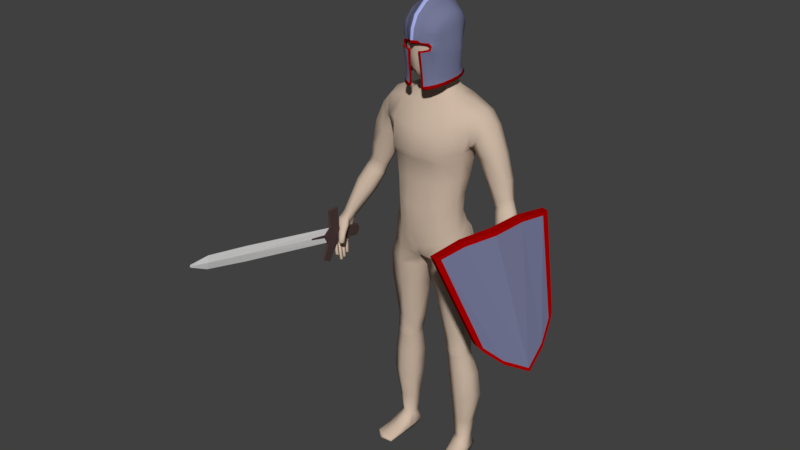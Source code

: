 # Source: Equipment.blend  (saved by Blender 2.78.0; exported with 4.5.12 LTS)
import bpy
from mathutils import Matrix  # noqa: F401  (used for matrix-valued properties, if any)

bpy.ops.wm.read_factory_settings(use_empty=True)
scene = bpy.context.scene
scene.name = 'Scene'

# ---- collections
col_collection_1 = bpy.data.collections.new('Collection 1'); scene.collection.children.link(col_collection_1)

# ---- materials (node trees are filled in below, after node groups)
mat_metal = bpy.data.materials.new('Metal')
mat_metal.alpha_threshold = 0.0
mat_metal.use_transparent_shadow = False
mat_metal.diffuse_color = (0.1766, 0.1871, 0.3108, 1.0)
mat_metal.roughness = 0.5
mat_metal.specular_intensity = 0.6667
mat_trim = bpy.data.materials.new('Trim')
mat_trim.alpha_threshold = 0.0
mat_trim.use_transparent_shadow = False
mat_trim.diffuse_color = (0.3757, 0.0, 0.0, 1.0)
mat_trim.roughness = 0.5
mat_trim.specular_intensity = 0.0
mat_wood = bpy.data.materials.new('Wood')
mat_wood.alpha_threshold = 0.0
mat_wood.use_transparent_shadow = False
mat_wood.diffuse_color = (0.09084, 0.0482, 0.03171, 1.0)
mat_wood.roughness = 0.5
mat_wood.specular_intensity = 0.0
mat_trim_white = bpy.data.materials.new('Trim white')
mat_trim_white.alpha_threshold = 0.0
mat_trim_white.use_transparent_shadow = False
mat_trim_white.diffuse_color = (0.3771, 0.4195, 0.8, 1.0)
mat_trim_white.roughness = 0.5
mat_trim_white.specular_intensity = 0.0
mat_metal_2 = bpy.data.materials.new('Metal 2')
mat_metal_2.alpha_threshold = 0.0
mat_metal_2.use_transparent_shadow = False
mat_metal_2.roughness = 0.5
mat_hilt = bpy.data.materials.new('Hilt')
mat_hilt.alpha_threshold = 0.0
mat_hilt.use_transparent_shadow = False
mat_hilt.diffuse_color = (0.07658, 0.0489, 0.04739, 1.0)
mat_hilt.roughness = 0.5
mat_skin = bpy.data.materials.new('Skin')
mat_skin.alpha_threshold = 0.0
mat_skin.use_transparent_shadow = False
mat_skin.diffuse_color = (0.6152, 0.4811, 0.3773, 1.0)
mat_skin.roughness = 0.5
mat_skin.specular_intensity = 0.0

# ---- material node trees

# ---- world
world_world = bpy.data.worlds.new('World'); scene.world = world_world
world_world.color = (0.05088, 0.05088, 0.05088)
world_world.use_sun_shadow = False
world_world.sun_shadow_jitter_overblur = 0.0
world_world.cycles.sampling_method = 'MANUAL'

# ---- meshes
me_cube = bpy.data.meshes.new('Cube')
me_cube.from_pydata([(0.1538, 0.02599, -0.1593), (0.2257, 0.02599, 0.2433), (0.1538, -0.0106, -0.1593), (0.2257, -0.0106, 0.2433), (0.1124, -0.03235, 0.2707), (0.07839, 0.004249, -0.2648), (0.07839, -0.03235, -0.2648), (0.1124, 0.00425, 0.2707), (0.204, -0.01477, 0.2486), (0.1368, 0.02183, -0.1899), (0.1368, -0.01477, -0.1899), (0.204, 0.02183, 0.2486), (0.2233, -0.0106, 0.2299), (0.2233, 0.02599, 0.2299), (0.1113, 0.00425, 0.2529), (0.1113, -0.03235, 0.2529), (0.2017, 0.02183, 0.234), (0.2017, -0.01477, 0.234), (0.1606, -0.0106, -0.1268), (0.1606, 0.02599, -0.1268), (0.07717, 0.004249, -0.2477), (0.07717, -0.03235, -0.2477), (0.1343, 0.02183, -0.1716), (0.1343, -0.01477, -0.1716), (-0.1628, 0.02599, -0.1593), (-0.2347, 0.02599, 0.2433), (-0.1628, -0.0106, -0.1593), (-0.2347, -0.0106, 0.2433), (-0.004511, -0.05409, -0.3255), (-0.004511, -0.05409, 0.2756), (-0.004511, -0.0175, -0.3255), (-0.004511, -0.0175, 0.2756), (-0.1215, -0.03235, 0.2707), (-0.08741, 0.004249, -0.2648), (-0.08741, -0.03235, -0.2648), (-0.1215, 0.00425, 0.2707), (-0.213, -0.01477, 0.2486), (-0.1458, 0.02183, -0.1899), (-0.1458, -0.01477, -0.1899), (-0.213, 0.02183, 0.2486), (-0.2323, -0.0106, 0.2299), (-0.2323, 0.02599, 0.2299), (-0.004511, -0.0175, 0.2557), (-0.004511, -0.05409, 0.2557), (-0.1203, 0.00425, 0.2529), (-0.1203, -0.03235, 0.2529), (-0.2108, 0.02183, 0.234), (-0.2108, -0.01477, 0.234), (-0.1696, -0.0106, -0.1268), (-0.1696, 0.02599, -0.1268), (-0.004511, -0.0175, -0.3087), (-0.004511, -0.05409, -0.3087), (-0.08619, 0.004249, -0.2477), (-0.08619, -0.03235, -0.2477), (-0.1433, 0.02183, -0.1716), (-0.1433, -0.01477, -0.1716), (-0.0417, -0.02277, 0.04955), (0.0417, -0.02277, 0.04955), (-0.0417, -0.004756, 0.04955), (0.0417, -0.004756, 0.04955), (-0.0417, -0.02277, -0.04955), (0.0417, -0.02277, -0.04955), (-0.0417, -0.004756, -0.04955), (0.0417, -0.004756, -0.04955), (-0.0417, 0.02277, -0.01652), (-0.0417, 0.02277, 0.01652), (0.0417, 0.02277, 0.01652), (0.0417, 0.02277, -0.01652), (-0.0417, 0.004756, 0.01652), (-0.0417, 0.004756, -0.01652), (0.0417, 0.004756, -0.01652), (0.0417, 0.004756, 0.01652)], [], [(17, 12, 3, 8), (12, 13, 1, 3), (10, 9, 0, 2), (4, 7, 31, 29), (14, 42, 31, 7), (16, 14, 7, 11), (8, 11, 7, 4), (28, 30, 5, 6), (43, 15, 4, 29), (3, 1, 11, 8), (13, 16, 11, 1), (6, 5, 9, 10), (15, 17, 8, 4), (21, 23, 17, 15), (19, 22, 16, 13), (51, 21, 15, 43), (22, 20, 14, 16), (20, 50, 42, 14), (18, 19, 13, 12), (23, 18, 12, 17), (10, 2, 18, 23), (2, 0, 19, 18), (5, 30, 50, 20), (9, 5, 20, 22), (28, 6, 21, 51), (0, 9, 22, 19), (6, 10, 23, 21), (47, 36, 27, 40), (40, 27, 25, 41), (38, 26, 24, 37), (32, 29, 31, 35), (44, 35, 31, 42), (46, 39, 35, 44), (36, 32, 35, 39), (28, 34, 33, 30), (43, 29, 32, 45), (27, 36, 39, 25), (41, 25, 39, 46), (34, 38, 37, 33), (45, 32, 36, 47), (53, 45, 47, 55), (49, 41, 46, 54), (51, 43, 45, 53), (54, 46, 44, 52), (52, 44, 42, 50), (48, 40, 41, 49), (55, 47, 40, 48), (38, 55, 48, 26), (26, 48, 49, 24), (33, 52, 50, 30), (37, 54, 52, 33), (28, 51, 53, 34), (24, 49, 54, 37), (34, 53, 55, 38), (56, 57, 59, 58), (64, 67, 63, 62), (62, 63, 61, 60), (68, 71, 57, 56), (64, 62, 60, 69), (66, 59, 57, 71), (63, 67, 70, 61), (67, 66, 71, 70), (58, 65, 68, 56), (65, 64, 69, 68), (60, 61, 70, 69), (69, 70, 71, 68), (58, 59, 66, 65), (65, 66, 67, 64)])
me_cube.polygons.foreach_set('material_index', [1, 1, 1, 1, 2, 2, 1, 1, 1, 1, 2, 1, 1, 0, 2, 0, 2, 2, 1, 1, 1, 1, 2, 2, 1, 2, 1, 1, 1, 1, 1, 2, 2, 1, 1, 1, 1, 2, 1, 1, 0, 2, 0, 2, 2, 1, 1, 1, 1, 2, 2, 1, 2, 1, 0, 0, 0, 0, 0, 0, 0, 0, 0, 0, 0, 0, 0, 0])
me_cube.materials.append(mat_metal)
me_cube.materials.append(mat_trim)
me_cube.materials.append(mat_wood)
me_cube.use_remesh_preserve_volume = False
me_cube.use_remesh_preserve_attributes = False
me_cube.use_mirror_vertex_groups = False
me_cube.update()
me_cube_003 = bpy.data.meshes.new('Cube.003')
me_cube_003.from_pydata([(0.07197, 0.06915, 1.815), (0.09145, -0.04271, 1.833), (0.03312, -0.06546, 1.896), (0.03312, 0.05193, 1.895), (0.06803, -0.08895, 1.698), (0.06856, -0.09525, 1.775), (0.09501, -0.03458, 1.704), (0.0976, 0.01835, 1.705), (0.09366, 0.02342, 1.834), (0.07336, 0.0492, 1.702), (0.07512, 0.05794, 1.655), (0.09464, 0.02265, 1.652), (0.09288, -0.03245, 1.644), (0.06962, -0.08619, 1.633), (0.09902, 0.0198, 1.779), (0.03981, -0.1111, 1.625), (0.03867, -0.1172, 1.695), (0.09608, -0.03928, 1.781), (0.07283, 0.05507, 1.764), (0.02881, 0.08155, 1.765), (0.02884, -0.1263, 1.823), (0.03108, 0.08147, 1.658), (0.02941, 0.07228, 1.703), (0.07881, 0.03683, 1.87), (0.07786, -0.05284, 1.869), (0.02927, 0.09969, 1.824), (0.06933, -0.09959, 1.815), (0.07353, 0.06468, 1.841), (0.08647, 0.03972, 1.653), (0.09615, 0.02632, 1.641), (0.08707, -0.04598, 1.853), (0.0829, -0.06518, 1.638), (0.07139, -0.08877, 1.62), (0.03196, 0.08964, 1.649), (0.08698, 0.03808, 1.77), (0.09448, -0.03305, 1.632), (0.08881, 0.02754, 1.855), (0.08225, -0.07334, 1.775), (0.03025, -0.1115, 1.86), (0.08215, -0.005361, 1.884), (0.09714, -0.03712, 1.747), (0.1002, 0.0184, 1.744), (0.09748, 0.0006221, 1.649), (0.1038, -0.004437, 1.784), (0.07324, 0.05017, 1.736), (0.08669, 0.03345, 1.703), (0.08211, -0.06724, 1.7), (0.1018, -0.002275, 1.706), (0.07378, 0.05188, 1.671), (0.09462, 0.01973, 1.671), (0.09261, -0.03268, 1.665), (0.03873, -0.1113, 1.649), (0.06825, -0.0932, 1.742), (0.03914, -0.1259, 1.757), (0.02493, -0.1151, 1.622), (0.024, -0.1235, 1.694), (0.02398, -0.1253, 1.778), (0.05859, -0.1111, 1.771), (0.06834, -0.08559, 1.655), (0.0414, -0.1136, 1.612), (0.0547, -0.1043, 1.629), (0.05335, -0.1084, 1.697), (0.08411, 0.04714, 1.821), (0.08069, -0.0777, 1.819), (0.09724, -0.005409, 1.842), (0.0975, 0.02083, 1.794), (0.09477, -0.04025, 1.796), (0.07257, 0.05875, 1.778), (0.06875, -0.09607, 1.784), (0.03036, 0.09169, 1.858), (0.0769, 0.0657, 1.646), (0.07168, -0.08959, 1.84), (0.03492, -0.005237, 1.914), (0.02886, 0.0741, 1.736), (0.03022, 0.07508, 1.674), (0.02893, 0.08667, 1.78), (0.04818, 0.07264, 1.763), (0.05131, 0.07518, 1.657), (0.04898, 0.06521, 1.702), (0.05445, 0.04782, 1.885), (0.05427, -0.06155, 1.886), (0.04856, 0.09029, 1.818), (0.04754, -0.1169, 1.819), (0.08474, -0.0671, 1.626), (0.0799, -0.07311, 1.837), (0.08821, 0.04573, 1.643), (0.08237, 0.04756, 1.839), (0.0, 0.09517, 1.65), (0.08774, 0.03448, 1.739), (0.09886, 0.001914, 1.637), (0.09207, -0.005605, 1.865), (0.08267, -0.07076, 1.744), (0.1051, -0.003618, 1.748), (0.08566, 0.03515, 1.671), (0.08179, -0.06473, 1.66), (0.09787, -0.000748, 1.669), (0.02388, -0.116, 1.647), (0.02987, -0.1158, 1.612), (0.05604, -0.1195, 1.762), (0.01875, -0.1294, 1.753), (0.0, -0.1445, 1.779), (0.04604, -0.1157, 1.776), (0.05355, -0.1039, 1.652), (0.05632, -0.107, 1.616), (0.08616, 0.04057, 1.784), (0.0818, -0.07448, 1.787), (0.1019, -0.004713, 1.801), (0.05015, 0.08405, 1.85), (0.0527, 0.08367, 1.648), (0.04967, -0.1045, 1.851), (0.05722, -0.005132, 1.904), (0.04831, 0.06633, 1.735), (0.05004, 0.06845, 1.673), (0.04826, 0.07733, 1.777), (0.02955, -0.06535, 1.906), (0.03087, -0.004119, 1.922), (0.0, -0.07247, 1.921), (0.02726, -0.1118, 1.87), (0.02957, 0.05428, 1.904), (0.02738, 0.09443, 1.868), (0.0, 0.05793, 1.92), (0.02578, 0.08873, 1.77), (0.0, 0.1005, 1.772), (0.02587, 0.0939, 1.785), (0.02586, 0.08116, 1.739), (0.02532, -0.1297, 1.829), (0.0, -0.1453, 1.836), (0.02113, -0.1334, 1.786), (0.02783, 0.08788, 1.658), (0.0, 0.09273, 1.658), (0.02705, 0.08158, 1.676), (0.0276, 0.09015, 1.651), (0.02633, 0.07894, 1.705), (0.0, 0.08802, 1.702), (0.02628, 0.1052, 1.832), (0.0, 0.1163, 1.843), (0.0, 0.09489, 1.653), (0.0, -0.1236, 1.882), (0.0, -0.005805, 1.937), (0.0, 0.1022, 1.883), (0.0, 0.08979, 1.671), (0.0, 0.106, 1.79), (0.0, 0.09153, 1.738), (0.0, -0.1498, 1.788), (0.008769, 0.094, 1.65), (0.006745, -0.1362, 1.779), (0.008277, -0.06879, 1.914), (0.008281, 0.05631, 1.913), (0.007239, 0.09585, 1.772), (0.007114, -0.138, 1.833), (0.007834, 0.091, 1.658), (0.00739, 0.08436, 1.704), (0.007376, 0.1116, 1.839), (0.00834, 0.09274, 1.653), (0.007646, -0.1177, 1.877), (0.00596, -0.1422, 1.787), (0.00768, 0.09866, 1.877), (0.008638, -0.004822, 1.93), (0.00726, 0.08745, 1.739), (0.007587, 0.08634, 1.674), (0.007264, 0.1012, 1.789), (0.03177, -0.1132, 1.623), (0.03075, -0.1206, 1.695), (0.03071, -0.1139, 1.648), (0.02813, -0.1278, 1.754), (0.03517, -0.1148, 1.612), (0.06823, -0.09283, 1.739), (0.09695, -0.0369, 1.743), (0.09997, 0.01839, 1.741), (0.07325, 0.05008, 1.733), (0.0391, -0.1251, 1.751), (0.0289, 0.07394, 1.734), (0.08765, 0.03439, 1.736), (0.08262, -0.07046, 1.74), (0.1049, -0.003502, 1.744), (0.0192, -0.1289, 1.747), (0.05581, -0.1185, 1.756), (0.04837, 0.06623, 1.732), (0.0259, 0.08097, 1.736), (0.0, 0.09122, 1.735), (0.007271, 0.08718, 1.736), (0.02836, -0.1271, 1.749), (0.05955, 0.08216, 1.816), (0.05754, -0.1029, 1.697), (0.0629, -0.1065, 1.773), (0.06031, 0.05906, 1.702), (0.06262, 0.06886, 1.656), (0.05896, -0.09912, 1.63), (0.05954, 0.06563, 1.763), (0.06616, 0.04376, 1.878), (0.06572, -0.05819, 1.879), (0.05794, -0.1098, 1.817), (0.06124, 0.07681, 1.845), (0.06062, -0.1018, 1.617), (0.06931, -0.005174, 1.896), (0.05977, 0.05998, 1.735), (0.06124, 0.06224, 1.672), (0.06078, -0.112, 1.759), (0.05778, -0.09871, 1.653), (0.05952, 0.06994, 1.776), (0.05813, -0.108, 1.778), (0.06424, 0.07721, 1.647), (0.06029, -0.09863, 1.846), (0.05981, 0.0599, 1.732), (0.05915, -0.1112, 1.756), (0.07229, 0.06307, 1.793), (0.09328, -0.04136, 1.812), (0.09578, 0.02199, 1.812), (0.0247, -0.1254, 1.785), (0.02906, 0.09247, 1.797), (0.06898, -0.09722, 1.796), (0.08524, 0.04343, 1.801), (0.08129, -0.07582, 1.801), (0.09982, -0.005025, 1.819), (0.04837, 0.0828, 1.793), (0.04299, -0.1168, 1.784), (0.02175, -0.1328, 1.793), (0.026, 0.09948, 1.804), (0.0, -0.1491, 1.795), (0.0, 0.1118, 1.812), (0.007299, 0.1068, 1.809), (0.00613, -0.1416, 1.794), (0.05072, -0.1093, 1.784), (0.05951, 0.07501, 1.792)], [], [(223, 199, 113, 214), (182, 81, 107, 192), (0, 27, 86, 62), (205, 211, 104, 67), (206, 66, 106, 213), (1, 64, 90, 30), (1, 30, 84, 63), (206, 212, 105, 66), (2, 80, 110, 72), (144, 87, 136, 153), (3, 69, 119, 118), (2, 38, 109, 80), (3, 79, 107, 69), (19, 73, 124, 121), (22, 74, 130, 132), (3, 72, 110, 79), (4, 58, 94, 46), (166, 173, 91, 52), (204, 197, 98, 176), (183, 61, 102, 198), (5, 52, 91, 37), (5, 37, 105, 68), (184, 200, 101, 57), (184, 57, 98, 197), (6, 50, 95, 47), (167, 174, 92, 40), (167, 40, 91, 173), (6, 46, 94, 50), (7, 49, 93, 45), (168, 172, 88, 41), (168, 41, 92, 174), (7, 47, 95, 49), (207, 65, 104, 211), (8, 62, 86, 36), (8, 36, 90, 64), (207, 213, 106, 65), (185, 196, 112, 78), (203, 177, 111, 195), (169, 44, 88, 172), (9, 45, 93, 48), (186, 201, 108, 77), (186, 77, 112, 196), (10, 48, 93, 28), (10, 28, 85, 70), (11, 29, 85, 28), (11, 28, 93, 49), (11, 49, 95, 42), (11, 42, 89, 29), (12, 35, 89, 42), (12, 42, 95, 50), (12, 50, 94, 31), (12, 31, 83, 35), (13, 32, 83, 31), (13, 31, 94, 58), (187, 198, 102, 60), (187, 60, 103, 193), (14, 41, 88, 34), (14, 34, 104, 65), (14, 65, 106, 43), (14, 43, 92, 41), (15, 59, 103, 60), (15, 60, 102, 51), (161, 163, 96, 54), (161, 54, 97, 165), (16, 51, 102, 61), (170, 176, 98, 53), (181, 164, 99, 175), (162, 55, 96, 163), (17, 40, 92, 43), (17, 43, 106, 66), (17, 66, 105, 37), (17, 37, 91, 40), (188, 195, 111, 76), (188, 76, 113, 199), (18, 67, 104, 34), (18, 34, 88, 44), (38, 2, 114, 117), (75, 19, 121, 123), (19, 75, 113, 76), (19, 76, 111, 73), (208, 56, 101, 215), (20, 82, 109, 38), (209, 75, 123, 217), (171, 22, 132, 178), (2, 72, 115, 114), (69, 25, 134, 119), (21, 74, 112, 77), (21, 77, 108, 33), (21, 33, 131, 128), (74, 21, 128, 130), (171, 73, 111, 177), (22, 78, 112, 74), (23, 36, 86, 27), (189, 192, 107, 79), (189, 79, 110, 194), (23, 39, 90, 36), (24, 30, 90, 39), (190, 194, 110, 80), (190, 80, 109, 202), (24, 71, 84, 30), (145, 56, 127, 155), (208, 20, 125, 216), (25, 69, 107, 81), (209, 214, 113, 75), (191, 202, 109, 82), (222, 215, 101, 200), (210, 68, 105, 212), (26, 63, 84, 71), (146, 157, 138, 116), (146, 116, 137, 154), (147, 156, 139, 120), (147, 120, 138, 157), (148, 158, 142, 122), (148, 122, 141, 160), (149, 154, 137, 126), (221, 218, 143, 155), (150, 153, 136, 129), (150, 129, 140, 159), (151, 159, 140, 133), (180, 179, 142, 158), (220, 160, 141, 219), (152, 135, 139, 156), (20, 38, 117, 125), (72, 3, 118, 115), (134, 152, 156, 119), (217, 123, 160, 220), (178, 180, 158, 124), (132, 130, 159, 151), (128, 150, 159, 130), (128, 131, 153, 150), (216, 221, 155, 127), (125, 117, 154, 149), (121, 148, 160, 123), (121, 124, 158, 148), (118, 147, 157, 115), (118, 119, 156, 147), (114, 146, 154, 117), (114, 115, 157, 146), (100, 145, 155, 143), (33, 144, 153, 131), (16, 162, 163, 51), (170, 53, 164, 181), (15, 161, 165, 59), (15, 51, 163, 161), (16, 170, 181, 162), (132, 151, 180, 178), (151, 133, 179, 180), (22, 171, 177, 78), (73, 171, 178, 124), (162, 181, 175, 55), (16, 61, 176, 170), (9, 169, 172, 45), (185, 78, 177, 203), (7, 168, 174, 47), (7, 45, 172, 168), (6, 167, 173, 46), (6, 47, 174, 167), (183, 204, 176, 61), (4, 46, 173, 166), (4, 166, 204, 183), (9, 185, 203, 169), (210, 222, 200, 68), (26, 71, 202, 191), (24, 190, 202, 71), (24, 39, 194, 190), (23, 189, 194, 39), (23, 27, 192, 189), (18, 188, 199, 67), (18, 44, 195, 188), (13, 187, 193, 32), (13, 58, 198, 187), (10, 186, 196, 48), (10, 70, 201, 186), (169, 203, 195, 44), (9, 48, 196, 185), (5, 184, 197, 52), (5, 68, 200, 184), (4, 183, 198, 58), (166, 52, 197, 204), (0, 182, 192, 27), (205, 67, 199, 223), (0, 205, 223, 182), (26, 191, 222, 210), (125, 149, 221, 216), (134, 217, 220, 152), (152, 220, 219, 135), (149, 126, 218, 221), (26, 210, 212, 63), (191, 82, 215, 222), (25, 81, 214, 209), (56, 208, 216, 127), (25, 209, 217, 134), (20, 208, 215, 82), (8, 64, 213, 207), (8, 207, 211, 62), (1, 63, 212, 206), (1, 206, 213, 64), (0, 62, 211, 205), (182, 223, 214, 81)])
me_cube_003.polygons.foreach_set('use_smooth', [True] * 199)
me_cube_003.polygons.foreach_set('material_index', [0, 0, 0, 0, 0, 0, 0, 0, 0, 1, 0, 0, 0, 0, 0, 0, 0, 0, 1, 0, 0, 0, 1, 1, 0, 0, 0, 0, 0, 0, 0, 0, 0, 0, 0, 0, 0, 0, 0, 0, 1, 0, 0, 1, 1, 0, 0, 1, 1, 0, 0, 1, 1, 0, 0, 1, 0, 0, 0, 0, 1, 0, 1, 1, 0, 1, 1, 1, 0, 0, 0, 0, 0, 0, 0, 0, 0, 0, 0, 0, 1, 0, 0, 0, 0, 0, 0, 1, 1, 0, 0, 0, 0, 0, 0, 0, 0, 0, 0, 0, 1, 0, 0, 0, 0, 1, 0, 0, 2, 2, 2, 2, 2, 2, 2, 1, 1, 2, 2, 2, 2, 2, 0, 0, 0, 0, 0, 0, 0, 1, 1, 0, 0, 0, 0, 0, 0, 0, 1, 1, 0, 1, 1, 0, 0, 0, 2, 0, 0, 1, 0, 0, 0, 0, 0, 0, 0, 0, 0, 0, 0, 0, 0, 0, 0, 0, 0, 0, 0, 1, 0, 0, 1, 0, 0, 0, 0, 0, 0, 0, 0, 0, 0, 0, 0, 2, 2, 0, 0, 0, 1, 0, 0, 0, 0, 0, 0, 0, 0])
me_cube_003.materials.append(mat_metal)
me_cube_003.materials.append(mat_trim)
me_cube_003.materials.append(mat_trim_white)
me_cube_003.use_remesh_preserve_volume = False
me_cube_003.use_remesh_preserve_attributes = False
me_cube_003.use_mirror_vertex_groups = False
me_cube_003.update()
me_cube_001 = bpy.data.meshes.new('Cube.001')
me_cube_001.from_pydata([(1.188, 1.555, 0.5371), (1.338, 2.292, 0.5371), (0.352, 2.389, 0.1277), (0.06067, -11.0, 0.04301), (0.0, 2.361, 0.3457), (0.0, -11.04, 0.05451), (0.06067, -11.0, 0.0), (0.0, 2.629, 0.6024), (0.0, 1.328, 0.5371), (0.4462, 2.666, 0.5862), (0.426, 1.856, 0.5371), (1.033, 2.441, 0.5371), (0.8836, 1.704, 0.5371), (0.06214, 1.328, 0.5371), (0.06214, 2.629, 0.6024), (0.0, 0.0, 0.5371), (0.02761, 0.0, 0.5371), (0.0, 2.768, 0.6024), (0.2862, 2.787, 0.5896), (0.05868, 2.768, 0.6024), (1.338, 2.292, 0.0), (1.188, 1.555, 0.0), (0.426, 1.856, 0.0), (0.426, 2.629, 0.0), (0.8836, 1.704, 0.0), (1.033, 2.441, 0.0), (0.06214, 1.328, 0.0), (0.0, 0.0, 0.0), (0.02761, 0.0, 0.0), (0.0, 4.843, 0.6024), (0.3095, 2.8, 0.0), (0.2677, 4.861, 0.5786), (0.352, 2.389, 0.0), (0.302, -9.566, 0.0), (0.0, -9.61, 0.4372), (0.302, -9.566, 0.04301), (0.0, 2.361, 0.0), (0.3533, -6.23, 0.04301), (0.0, -6.274, 0.4372), (0.3533, -6.23, 0.0), (0.0, -11.04, 0.0), (0.0, 3.066, 0.6024), (0.2659, 3.068, 0.584), (0.06825, 3.066, 0.6024), (0.1387, 5.008, 0.5799), (0.2858, 3.07, 0.0), (0.0, 5.039, 0.5832), (0.06825, 4.843, 0.6024), (0.2816, 4.866, 0.0), (0.04712, 5.041, 0.5808), (0.0, 5.058, 0.0), (0.1477, 5.021, 0.0), (0.05003, 5.057, 0.0)], [], [(25, 11, 1, 20), (20, 1, 0, 21), (36, 4, 2, 32), (37, 38, 34, 35), (33, 35, 3, 6), (39, 37, 35, 33), (35, 34, 5, 3), (14, 7, 8, 13), (24, 12, 10, 22), (11, 9, 10, 12), (7, 14, 19, 17), (1, 11, 12, 0), (21, 0, 12, 24), (23, 9, 11, 25), (14, 9, 18, 19), (22, 10, 13, 26), (9, 14, 13, 10), (28, 16, 15, 27), (13, 8, 15, 16), (26, 13, 16, 28), (17, 19, 43, 41), (18, 30, 45, 42), (9, 23, 30, 18), (2, 4, 38, 37), (32, 2, 37, 39), (6, 3, 5, 40), (42, 45, 48, 31), (43, 42, 31, 47), (19, 18, 42, 43), (29, 47, 49, 46), (31, 48, 51, 44), (41, 43, 47, 29), (52, 49, 44, 51), (50, 46, 49, 52), (47, 31, 44, 49)])
me_cube_001.polygons.foreach_set('material_index', [3, 3, 2, 2, 2, 2, 2, 3, 3, 3, 3, 3, 3, 3, 3, 3, 3, 3, 3, 3, 3, 3, 3, 2, 2, 2, 3, 3, 3, 3, 3, 3, 3, 3, 3])
me_cube_001.materials.append(mat_metal)
me_cube_001.materials.append(mat_trim_white)
me_cube_001.materials.append(mat_metal_2)
me_cube_001.materials.append(mat_hilt)
me_cube_001.use_remesh_preserve_volume = False
me_cube_001.use_remesh_preserve_attributes = False
me_cube_001.use_mirror_vertex_groups = False
me_cube_001.update()
me_cylinder = bpy.data.meshes.new('Cylinder')
me_cylinder.from_pydata([(0.3624, -0.08831, 0.9737), (0.3683, -0.05581, 0.9616), (0.373, -0.03922, 0.9583), (0.4049, -0.03042, 0.962), (0.4048, -0.05964, 0.9702), (0.4015, -0.08526, 0.9774), (0.3981, -0.06165, 0.8832), (0.4002, -0.08182, 0.887), (0.4003, -0.1013, 0.8947), (0.4284, -0.1014, 0.8902), (0.4287, -0.08189, 0.8826), (0.4264, -0.06172, 0.8786), (0.4093, -0.0225, 0.9409), (0.3757, -0.03326, 0.9422), (0.4224, -0.04189, 0.8756), (0.3946, -0.04182, 0.8805), (0.4027, -0.1042, 0.9648), (0.3674, -0.1031, 0.9606), (0.423, -0.1169, 0.8997), (0.3954, -0.1168, 0.9043), (0.363, -0.1248, 0.799), (0.3717, -0.1248, 0.7958), (0.3722, -0.1365, 0.7995), (0.3635, -0.1364, 0.8027), (0.3676, -0.1037, 0.8015), (0.3758, -0.1037, 0.7985), (0.3759, -0.1149, 0.8007), (0.3677, -0.1149, 0.8037), (0.3753, -0.07813, 0.8087), (0.383, -0.07816, 0.8059), (0.3841, -0.08831, 0.8076), (0.3765, -0.08827, 0.8104), (0.372, -0.1379, 0.8175), (0.3812, -0.138, 0.8141), (0.3841, -0.1486, 0.8236), (0.3748, -0.1486, 0.827), (0.4078, -0.1188, 0.8555), (0.3954, -0.1188, 0.857), (0.4087, -0.1303, 0.8687), (0.397, -0.1303, 0.8701), (0.4009, -0.1028, 0.8404), (0.3896, -0.1028, 0.8428), (0.4021, -0.1163, 0.8456), (0.3904, -0.1162, 0.8477), (0.4015, -0.08177, 0.8394), (0.3895, -0.08172, 0.8421), (0.4034, -0.0962, 0.8426), (0.3914, -0.09615, 0.845), (0.4051, -0.05822, 0.8442), (0.3942, -0.05818, 0.8459), (0.4069, -0.07112, 0.8458), (0.3957, -0.07107, 0.8476), (0.4156, -0.08594, 0.935), (0.4174, -0.06769, 0.9323), (0.4173, -0.04721, 0.9251), (0.3884, -0.04714, 0.9181), (0.3887, -0.06767, 0.9252), (0.3796, -0.07646, 0.9262), (0.4175, -0.03135, 0.9155), (0.3854, -0.03897, 0.9113), (0.4122, -0.1076, 0.935), (0.3853, -0.102, 0.925), (0.354, -0.09943, 0.9445), (0.3585, -0.1148, 0.9439), (0.3828, -0.1182, 0.9459), (0.3904, -0.12, 0.9302), (0.3681, -0.103, 0.927), (0.3768, -0.1109, 0.9227), (0.3484, -0.1236, 0.9146), (0.3495, -0.1346, 0.9166), (0.3665, -0.1372, 0.9226), (0.3749, -0.1384, 0.9127), (0.3565, -0.1208, 0.9038), (0.3674, -0.1302, 0.9031), (0.3407, -0.1417, 0.8874), (0.3443, -0.1521, 0.889), (0.3563, -0.1515, 0.8906), (0.358, -0.1538, 0.887), (0.3476, -0.1418, 0.881), (0.3555, -0.1454, 0.8798), (0.3697, -0.08527, 0.9948), (0.3579, -0.05512, 0.9811), (0.4013, -0.05341, 0.9883), (0.4142, -0.1018, 0.8913), (0.4142, -0.0823, 0.8837), (0.412, -0.0621, 0.8797), (0.3848, -0.0242, 0.9566), (0.3748, -0.09153, 0.9759), (0.4084, -0.04072, 0.8776), (0.3871, -0.02127, 0.9382), (0.3802, -0.1043, 0.963), (0.4092, -0.118, 0.9024), (0.367, -0.1244, 0.7963), (0.3676, -0.1376, 0.8006), (0.3713, -0.1032, 0.7989), (0.3716, -0.116, 0.8017), (0.3788, -0.07763, 0.8063), (0.38, -0.08938, 0.8085), (0.3762, -0.1377, 0.8146), (0.3793, -0.1498, 0.8251), (0.4029, -0.1314, 0.8698), (0.4015, -0.1177, 0.8557), (0.3963, -0.1174, 0.8471), (0.3952, -0.1017, 0.8411), (0.3975, -0.09731, 0.8443), (0.3954, -0.08066, 0.8402), (0.4014, -0.07224, 0.8471), (0.3995, -0.05712, 0.8445), (0.3989, -0.1059, 0.9294), (0.4032, -0.03015, 0.9117), (0.3704, -0.1174, 0.9457), (0.3842, -0.1154, 0.9254), (0.3577, -0.1368, 0.9203), (0.3721, -0.1342, 0.9072), (0.35, -0.153, 0.8898), (0.3573, -0.1503, 0.8826), (0.3058, 0.06544, 1.168), (0.3367, 0.05165, 1.184), (0.3367, 0.01665, 1.198), (0.3058, -0.004564, 1.195), (0.275, 0.009225, 1.179), (0.275, 0.04423, 1.165), (0.3444, 0.03527, 1.091), (0.3794, 0.02675, 1.102), (0.371, -0.02072, 1.12), (0.3444, -0.03841, 1.116), (0.3062, -0.0316, 1.096), (0.3062, 0.01587, 1.077), (0.3804, -0.0145, 0.9789), (0.3993, -0.0233, 0.9839), (0.3931, -0.07868, 0.994), (0.3544, -0.07809, 0.9882), (0.3603, -0.03413, 0.9764), (0.2749, 0.08468, 1.272), (0.3158, 0.05982, 1.285), (0.3158, 0.01008, 1.285), (0.2749, -0.01479, 1.272), (0.2379, 0.01008, 1.261), (0.2292, 0.05982, 1.26), (0.3266, 0.05275, 1.213), (0.3266, 0.01571, 1.222), (0.2947, -0.005311, 1.217), (0.2628, 0.01071, 1.202), (0.2628, 0.04775, 1.193), (0.2947, 0.06877, 1.198), (0.2788, 0.003043, 1.162), (0.3122, -0.01186, 1.179), (0.3122, 0.06379, 1.15), (0.2788, 0.04087, 1.147), (0.3456, 0.04889, 1.167), (0.3456, 0.01106, 1.182), (0.2405, -0.01756, 1.37), (0.2529, 0.07756, 1.367), (0.2048, -0.002583, 1.353), (0.2697, 0.02615, 1.171), (0.3009, -0.008477, 1.085), (0.2242, 0.03477, 1.258), (0.2579, 0.02872, 1.195), (0.2735, 0.02144, 1.153), (0.3402, 0.03415, 1.197), (0.3829, 0.003017, 1.117), (0.3193, 0.03495, 1.291), (0.33, 0.03423, 1.223), (0.3491, 0.02998, 1.181), (0.1839, -0.01316, 1.4), (0.1745, 0.03132, 1.386), (0.2166, 0.09116, 1.447), (0.2349, -0.01722, 1.477), (0.2407, 0.07463, 1.479), (0.2096, -0.03015, 1.439), (0.1845, 0.0751, 1.407), (0.2474, 0.03405, 1.49), (0.1947, 0.03145, 1.344), (0.2808, -0.007402, 1.39), (0.2862, 0.06334, 1.384), (0.2044, 0.06762, 1.349), (0.292, 0.0351, 1.385), (0.1872, 0.1009, 1.478), (0.1714, 0.08387, 1.423), (0.2, -0.02321, 1.516), (0.2072, 0.0307, 1.537), (0.1863, -0.04459, 1.459), (0.4042, -0.1214, 0.8499), (0.4054, -0.1328, 0.8626), (0.394, -0.1327, 0.8643), (0.3923, -0.1213, 0.8517), (0.3998, -0.1339, 0.8638), (0.3981, -0.1204, 0.8502), (0.3964, -0.1152, 0.8647), (0.412, -0.1153, 0.8626), (0.4116, -0.1276, 0.875), (0.3967, -0.1275, 0.877), (0.4042, -0.1287, 0.8765), (0.4041, -0.1144, 0.863), (0.3977, -0.1052, 0.8355), (0.3988, -0.1185, 0.8406), (0.3875, -0.1184, 0.8427), (0.3867, -0.1052, 0.838), (0.3932, -0.1196, 0.842), (0.3921, -0.1042, 0.8362), (0.3917, -0.0986, 0.8516), (0.4065, -0.09865, 0.8488), (0.4073, -0.1133, 0.8545), (0.3924, -0.1133, 0.857), (0.399, -0.09784, 0.8496), (0.3999, -0.1143, 0.8559), (0.3982, -0.08459, 0.8341), (0.3999, -0.09861, 0.8372), (0.3884, -0.09857, 0.8397), (0.3867, -0.08455, 0.8368), (0.3942, -0.09972, 0.8388), (0.3923, -0.08356, 0.8349), (0.3901, -0.08024, 0.8451), (0.4034, -0.08029, 0.8423), (0.4053, -0.09514, 0.8456), (0.3921, -0.09509, 0.8481), (0.3966, -0.07929, 0.8431), (0.3988, -0.0962, 0.8472), (0.4012, -0.06174, 0.8374), (0.4029, -0.07415, 0.8391), (0.3923, -0.07411, 0.841), (0.3909, -0.0617, 0.8394), (0.3976, -0.07526, 0.8403), (0.3959, -0.06074, 0.8378), (0.3943, -0.05394, 0.8549), (0.4095, -0.05399, 0.8523), (0.412, -0.06868, 0.8543), (0.3963, -0.06863, 0.8568), (0.4018, -0.05287, 0.8531), (0.4042, -0.06961, 0.8556), (0.3995, -0.1041, 0.8886), (0.4082, -0.1202, 0.8972), (0.4122, -0.1043, 0.8856), (0.4251, -0.1042, 0.8846), (0.4207, -0.1191, 0.8947), (0.3957, -0.119, 0.8988), (0.3988, -0.08464, 0.8811), (0.4117, -0.08491, 0.878), (0.4118, -0.1039, 0.8854), (0.4249, -0.0847, 0.8769), (0.4248, -0.1034, 0.8842), (0.399, -0.1033, 0.8883), (0.3967, -0.06494, 0.8764), (0.4093, -0.06515, 0.8732), (0.4115, -0.08476, 0.8772), (0.4223, -0.06501, 0.8721), (0.4245, -0.08423, 0.8761), (0.3988, -0.08417, 0.8801), (0.3945, -0.04471, 0.8744), (0.4069, -0.04362, 0.8717), (0.4101, -0.0639, 0.874), (0.4193, -0.04478, 0.87), (0.4229, -0.06338, 0.8728), (0.3977, -0.06332, 0.8769), (0.4254, -0.0964, 0.9021), (0.4261, -0.07785, 0.8961), (0.4244, -0.05823, 0.8913), (0.3968, -0.05817, 0.8927), (0.3984, -0.07778, 0.8973), (0.3961, -0.09386, 0.903), (0.4216, -0.04006, 0.8867), (0.3942, -0.1116, 0.9095), (0.3936, -0.042, 0.889), (0.4207, -0.1131, 0.9088), (0.4074, -0.1134, 0.9093), (0.408, -0.03892, 0.8871), (0.03453, -0.07963, 1.654), (0.03324, -0.1023, 1.843), (0.04143, 0.05764, 1.714), (0.03837, 0.05802, 1.872), (0.0, 0.06326, 1.713), (0.0, 0.06555, 1.875), (0.06005, 0.074, 1.814), (0.06441, -0.006962, 1.693), (0.05835, -0.02891, 1.879), (0.04746, -0.1083, 1.777), (0.0, -0.09715, 1.64), (0.0, -0.1133, 1.842), (0.0, -0.03569, 1.897), (0.0, -0.1241, 1.771), (0.09307, -0.03002, 1.794), (0.0, 0.08741, 1.81), (0.05171, -0.06836, 1.869), (0.05137, -0.04763, 1.662), (0.0, -0.07034, 1.883), (0.01718, -0.03388, 1.649), (0.07807, -0.06835, 1.786), (0.05956, 0.0282, 1.707), (0.05573, 0.01516, 1.884), (0.0, 0.01613, 1.898), (0.08551, 0.01537, 1.804), (0.0, 0.07417, 1.174), (0.089, 0.05755, 1.194), (0.1331, 0.01404, 1.194), (0.137, -0.03973, 1.18), (0.09813, -0.08669, 1.161), (0.0, -0.1065, 1.132), (0.0, -0.1203, 1.464), (0.0, 0.1205, 1.483), (0.0, -0.1351, 1.372), (0.1075, -0.1127, 1.367), (0.1622, -0.047, 1.383), (0.159, 0.0449, 1.367), (0.1047, 0.1081, 1.35), (0.0, 0.1106, 1.315), (0.1207, -0.09265, 1.465), (0.1649, 0.1074, 1.488), (0.1181, 0.1277, 1.498), (0.0, 0.08316, 1.098), (0.08291, 0.06447, 1.119), (0.1264, 0.01569, 1.119), (0.133, -0.04001, 1.101), (0.0907, -0.08893, 1.075), (0.0, -0.1071, 1.043), (0.0, 0.09303, 1.053), (0.09546, 0.07952, 1.054), (0.1344, 0.03463, 1.066), (0.1477, -0.03963, 1.029), (0.09117, -0.08281, 1.001), (0.0, -0.09316, 0.9711), (0.1169, 0.12, 1.417), (0.0, 0.1184, 1.396), (0.0, 0.08758, 1.563), (0.1056, -0.04982, 1.545), (0.0, -0.06998, 1.543), (0.1699, -0.03799, 1.529), (0.1078, 0.08875, 1.565), (0.0, 0.05962, 1.696), (0.03681, -0.02112, 1.656), (0.05472, 0.03252, 1.684), (0.05594, 0.04555, 1.628), (0.05594, -0.01124, 1.608), (0.0, 0.06383, 1.637), (0.0, -0.02947, 1.603), (0.0762, -0.02562, 1.577), (0.0, -0.03818, 1.578), (0.0762, 0.05183, 1.599), (0.0, 0.07137, 1.602), (0.03829, 0.07166, 1.183), (0.04372, 0.1128, 1.317), (0.05755, 0.1351, 1.492), (0.03081, 0.07981, 1.107), (0.03341, 0.09058, 1.055), (0.05683, 0.1347, 1.402), (0.05366, 0.1067, 1.558), (0.03658, 0.05347, 1.691), (0.03249, 0.05901, 1.633), (0.04122, 0.06681, 1.601), (0.1712, 0.08169, 1.539), (0.1677, -0.05936, 1.46), (0.09937, 0.07453, 1.244), (0.1483, 0.02345, 1.269), (0.1483, -0.03968, 1.269), (0.09937, -0.08919, 1.246), (0.0, -0.1039, 1.24), (0.0, 0.08408, 1.229), (0.04268, 0.08391, 1.229), (0.1103, 0.01313, 1.577), (0.05347, 0.0128, 1.675), (0.0594, 0.0157, 1.619), (0.07966, 0.01422, 1.587), (0.159, 0.09332, 1.423), (0.1744, 0.02673, 1.553), (0.167, 0.03459, 1.389), (0.2023, 0.07962, 1.524), (0.1729, -0.0261, 1.404), (0.05238, -0.1003, 1.145), (0.05016, -0.1247, 1.369), (0.05633, -0.1074, 1.464), (0.04214, -0.1038, 1.054), (0.03555, -0.09312, 0.9777), (0.04927, -0.05889, 1.551), (0.0261, -0.02343, 1.604), (0.03556, -0.03232, 1.578), (0.04637, -0.09703, 1.243), (0.1745, 0.03763, 0.7683), (0.1049, 0.07527, 0.7683), (0.1143, 0.06984, 0.5798), (0.09766, 0.07527, 0.8969), (0.1636, 0.04317, 0.5798), (0.1614, 0.03511, 0.9108), (0.1636, -0.01017, 0.5798), (0.1613, -0.04238, 0.9055), (0.1143, -0.03684, 0.5798), (0.0965, -0.08302, 0.8934), (0.06503, -0.01017, 0.5798), (0.01862, -0.06265, 0.9078), (0.06503, 0.04317, 0.5798), (0.01767, 0.03035, 0.9072), (0.1745, -0.03763, 0.7683), (0.1052, -0.06395, 0.7602), (0.0462, -0.04234, 0.7597), (0.03539, 0.03763, 0.7683), (0.1237, 0.06172, 0.5007), (0.1668, 0.03842, 0.5007), (0.1668, -0.009575, 0.5007), (0.1237, -0.03288, 0.5007), (0.08062, -0.009575, 0.5007), (0.08062, 0.03842, 0.5007), (0.1471, 0.1013, 0.2879), (0.1991, 0.07092, 0.2874), (0.1991, 0.01007, 0.2874), (0.1471, -0.02035, 0.2879), (0.09295, 0.01007, 0.2874), (0.09295, 0.07092, 0.2874), (0.1397, 0.06961, 0.07487), (0.1687, 0.05775, 0.07487), (0.1722, 0.02544, 0.07487), (0.1464, 0.007626, 0.07487), (0.1117, 0.01936, 0.07487), (0.1139, 0.05179, 0.07487), (0.08389, 0.06218, 0.394), (0.08389, 0.003818, 0.394), (0.1378, -0.02536, 0.394), (0.1895, 0.003818, 0.394), (0.1895, 0.06218, 0.394), (0.1378, 0.09135, 0.394), (0.0, -0.05718, 0.9195), (0.0, 0.01891, 0.921), (0.09005, 0.09283, 0.9335), (0.1369, 0.07279, 0.9432), (0.01895, 0.07661, 0.93), (0.0, 0.06696, 0.942), (0.08284, 0.1085, 0.9759), (0.1459, 0.07721, 0.9738), (0.01274, 0.1001, 0.9699), (0.0, 0.08726, 0.9766), (0.08534, 0.09863, 1.024), (0.1286, 0.07753, 1.013), (0.01188, 0.1044, 1.027), (0.0, 0.1027, 1.026), (0.02712, -0.08539, 0.9321), (0.0, -0.08441, 0.9331), (0.09217, -0.0858, 0.9376), (0.1565, -0.03478, 0.9513), (0.156, 0.03401, 0.9647), (0.1408, 0.06681, -0.005826), (0.1676, 0.0553, -0.005826), (0.1706, 0.02651, -0.005826), (0.1456, 0.02056, -0.005826), (0.1147, 0.02061, -0.005826), (0.1169, 0.04953, -0.005826), (0.1036, 0.02427, 0.02349), (0.1542, -0.04185, -0.005826), (0.1775, 0.03133, 0.02351), (0.1716, 0.07768, 0.02498), (0.1054, 0.07097, 0.02497), (0.1365, 0.09131, 0.0249), (0.2, -0.1004, 0.01088), (0.1642, -0.1187, 0.01088), (0.1219, -0.1144, 0.01088), (0.1964, -0.09716, -0.005826), (0.1633, -0.115, -0.005826), (0.1243, -0.1107, -0.005826), (0.1165, -0.1229, 0.001268), (0.1661, -0.1284, 0.001151), (0.2049, -0.1025, 0.001943), (0.1853, -0.0383, -0.005826), (0.1545, -0.04502, 0.02969), (0.1176, -0.04903, 0.02529), (0.1882, -0.04136, 0.02529), (0.1951, -0.03919, 0.009238), (0.1201, -0.04574, -0.005826), (0.1101, -0.04826, 0.00922), (0.1499, -0.01065, -0.005826), (0.1497, -0.01214, 0.0492), (0.1862, -0.003795, 0.01638), (0.1174, -0.01257, -0.005826), (0.178, -0.005898, -0.005826), (0.1139, -0.008279, 0.047), (0.1795, -0.001406, 0.047), (0.1069, -0.01212, 0.01637), (0.1421, 0.08078, 0.1631), (0.1054, 0.05878, 0.1631), (0.1042, 0.01659, 0.1631), (0.1459, -0.001994, 0.1631), (0.1809, 0.02, 0.1631), (0.1789, 0.06213, 0.1631), (0.04978, 0.06704, 1.756), (0.04517, -0.09986, 1.688), (0.0, -0.1116, 1.677), (0.08134, -0.0138, 1.731), (0.0, 0.07865, 1.75), (0.07206, -0.05867, 1.712), (0.07473, 0.02711, 1.744), (0.0, -0.03802, 1.647), (0.05348, 0.06775, 1.845), (0.04643, -0.1119, 1.814), (0.0, -0.1245, 1.805), (0.08513, -0.03027, 1.84), (0.0, 0.08416, 1.845), (0.07345, -0.07257, 1.831), (0.0799, 0.01687, 1.848), (0.05329, 0.06975, 1.785), (0.04697, -0.1057, 1.737), (0.0, -0.1204, 1.727), (0.08898, -0.02186, 1.763), (0.0, 0.08731, 1.781), (0.07645, -0.066, 1.748), (0.08161, 0.0229, 1.774), (0.05428, 0.03692, 1.656), (0.0, 0.05955, 1.666), (0.04568, -0.01453, 1.632), (0.03431, 0.05429, 1.662), (0.05534, 0.01429, 1.649), (0.0, -0.03168, 1.628), (0.02194, -0.02681, 1.629), (0.0, 0.1004, 1.282), (0.1027, 0.09523, 1.309), (0.1573, 0.02925, 1.336), (0.1576, -0.04017, 1.349), (0.1044, -0.09415, 1.333), (0.0, -0.1136, 1.334), (0.04332, 0.1017, 1.283), (0.0487, -0.1045, 1.334), (0.121, -0.03204, 0.5234), (0.1659, -0.007773, 0.5234), (0.07614, -0.007773, 0.5234), (0.121, 0.06366, 0.5234), (0.07614, 0.04077, 0.5234), (0.1659, 0.04077, 0.5234), (0.08152, -0.00388, 0.4713), (0.173, -0.00388, 0.4713), (0.1276, 0.0695, 0.4713), (0.08152, 0.04597, 0.4713), (0.1276, -0.0288, 0.4713), (0.173, 0.04597, 0.4713), (0.0812, -0.005899, 0.4817), (0.1708, -0.005899, 0.4817), (0.1262, 0.06674, 0.4817), (0.0812, 0.04329, 0.4817), (0.1262, -0.03025, 0.4817), (0.1708, 0.04329, 0.4817), (0.02357, 0.0356, 0.8693), (0.02762, -0.06213, 0.867), (0.09936, 0.07641, 0.866), (0.09923, -0.0795, 0.8589), (0.1704, -0.04505, 0.8726), (0.1706, 0.03939, 0.8769), (0.0, 0.04491, 0.9273), (0.01541, 0.05642, 0.9141), (0.09455, 0.08466, 0.9111), (0.1537, 0.05776, 0.9254), (0.0, 0.1035, 1.042), (0.02303, 0.103, 1.044), (0.09249, 0.09479, 1.038), (0.1362, 0.0593, 1.042), (0.1567, 0.05788, 0.9697)], [], [(255, 254, 9, 10), (256, 255, 10, 11), (260, 256, 11, 14), (258, 257, 6, 7), (259, 258, 7, 8), (261, 259, 8, 19), (193, 101, 37, 188), (190, 38, 36, 189), (192, 100, 38, 190), (2, 1, 81, 132), (90, 16, 5, 87), (254, 263, 18, 9), (257, 262, 15, 6), (188, 37, 39, 191), (265, 260, 14, 88), (86, 3, 12, 89), (60, 16, 64, 65), (92, 21, 22, 93), (199, 92, 20, 197), (195, 22, 21, 194), (198, 93, 22, 195), (197, 20, 23, 196), (94, 25, 26, 95), (211, 94, 24, 209), (207, 26, 25, 206), (210, 95, 26, 207), (209, 24, 27, 208), (96, 29, 30, 97), (223, 96, 28, 221), (219, 30, 29, 218), (222, 97, 30, 219), (221, 28, 31, 220), (98, 33, 34, 99), (187, 98, 32, 185), (183, 34, 33, 182), (186, 99, 34, 183), (185, 32, 35, 184), (200, 41, 43, 203), (205, 102, 42, 202), (202, 42, 40, 201), (204, 103, 41, 200), (212, 45, 47, 215), (217, 104, 46, 214), (214, 46, 44, 213), (216, 105, 45, 212), (224, 49, 51, 227), (229, 106, 50, 226), (226, 50, 48, 225), (228, 107, 49, 224), (264, 263, 60, 108), (89, 12, 58, 109), (2, 13, 59, 55), (5, 16, 60, 52), (108, 60, 65, 111), (0, 1, 56, 57), (1, 2, 55, 56), (12, 3, 54, 58), (3, 4, 53, 54), (4, 5, 52, 53), (111, 65, 71, 113), (63, 62, 68, 69), (17, 0, 62, 63), (90, 17, 63, 110), (0, 57, 66, 62), (57, 61, 67, 66), (71, 70, 76, 77), (72, 73, 79, 78), (62, 66, 72, 68), (110, 63, 69, 112), (66, 67, 73, 72), (65, 64, 70, 71), (115, 77, 76, 114), (75, 74, 78, 79), (69, 68, 74, 75), (113, 71, 77, 115), (68, 72, 78, 74), (112, 69, 75, 114), (1, 0, 131, 81), (129, 82, 4, 3), (5, 4, 82, 130), (70, 112, 114, 76), (73, 113, 115, 79), (79, 115, 114, 75), (64, 110, 112, 70), (16, 90, 110, 64), (67, 111, 113, 73), (61, 108, 111, 67), (13, 89, 109, 59), (261, 264, 108, 61), (225, 48, 107, 228), (227, 51, 106, 229), (213, 44, 105, 216), (215, 47, 104, 217), (201, 40, 103, 204), (203, 43, 102, 205), (184, 35, 99, 186), (182, 33, 98, 187), (32, 98, 99, 35), (220, 31, 97, 222), (218, 29, 96, 223), (28, 96, 97, 31), (208, 27, 95, 210), (206, 25, 94, 211), (24, 94, 95, 27), (196, 23, 93, 198), (194, 21, 92, 199), (20, 92, 93, 23), (2, 86, 89, 13), (262, 265, 88, 15), (17, 90, 87, 0), (191, 39, 100, 192), (189, 36, 101, 193), (80, 87, 5, 130), (0, 87, 80, 131), (3, 86, 128, 129), (86, 2, 132, 128), (365, 363, 165, 164), (162, 161, 135, 140), (365, 164, 169, 181), (147, 149, 123, 122), (163, 150, 124, 160), (148, 147, 122, 127), (155, 127, 132, 81), (158, 148, 127, 155), (146, 145, 126, 125), (150, 146, 125, 124), (124, 125, 80, 130), (122, 123, 129, 128), (127, 122, 128, 132), (125, 126, 131, 80), (143, 138, 133, 144), (157, 156, 138, 143), (141, 136, 137, 142), (140, 135, 136, 141), (159, 163, 149, 117), (144, 133, 134, 139), (162, 140, 118, 159), (160, 124, 130, 82), (116, 144, 139, 117), (118, 140, 141, 119), (119, 141, 142, 120), (154, 157, 143, 121), (121, 143, 144, 116), (118, 119, 146, 150), (119, 120, 145, 146), (154, 121, 148, 158), (121, 116, 147, 148), (116, 117, 149, 147), (161, 176, 173, 135), (138, 175, 152, 133), (156, 172, 175, 138), (136, 151, 153, 137), (135, 173, 151, 136), (133, 152, 174, 134), (137, 153, 172, 156), (120, 154, 158, 145), (120, 142, 157, 154), (142, 137, 156, 157), (145, 158, 155, 126), (126, 155, 81, 131), (134, 174, 176, 161), (123, 160, 82, 129), (139, 162, 159, 117), (118, 150, 163, 159), (149, 163, 160, 123), (139, 134, 161, 162), (178, 177, 166, 170), (363, 178, 170, 165), (164, 165, 172, 153), (180, 179, 167, 171), (364, 180, 171, 168), (179, 181, 169, 167), (169, 164, 153, 151), (177, 364, 168, 166), (168, 171, 176, 174), (165, 170, 175, 172), (171, 167, 173, 176), (167, 169, 151, 173), (170, 166, 152, 175), (166, 168, 174, 152), (36, 182, 187, 101), (39, 184, 186, 100), (37, 185, 184, 39), (100, 186, 183, 38), (38, 183, 182, 36), (101, 187, 185, 37), (233, 189, 193, 232), (235, 191, 192, 231), (230, 188, 191, 235), (231, 192, 190, 234), (234, 190, 189, 233), (232, 193, 188, 230), (40, 194, 199, 103), (43, 196, 198, 102), (41, 197, 196, 43), (102, 198, 195, 42), (42, 195, 194, 40), (103, 199, 197, 41), (241, 203, 205, 238), (239, 201, 204, 237), (237, 204, 200, 236), (240, 202, 201, 239), (238, 205, 202, 240), (236, 200, 203, 241), (44, 206, 211, 105), (47, 208, 210, 104), (45, 209, 208, 47), (104, 210, 207, 46), (46, 207, 206, 44), (105, 211, 209, 45), (247, 215, 217, 244), (245, 213, 216, 243), (243, 216, 212, 242), (246, 214, 213, 245), (244, 217, 214, 246), (242, 212, 215, 247), (48, 218, 223, 107), (51, 220, 222, 106), (49, 221, 220, 51), (106, 222, 219, 50), (50, 219, 218, 48), (107, 223, 221, 49), (253, 227, 229, 250), (251, 225, 228, 249), (249, 228, 224, 248), (252, 226, 225, 251), (250, 229, 226, 252), (248, 224, 227, 253), (83, 232, 230, 8), (18, 234, 233, 9), (91, 231, 234, 18), (8, 230, 235, 19), (19, 235, 231, 91), (9, 233, 232, 83), (7, 236, 241, 8), (83, 238, 240, 9), (9, 240, 239, 10), (84, 237, 236, 7), (10, 239, 237, 84), (8, 241, 238, 83), (6, 242, 247, 7), (84, 244, 246, 10), (10, 246, 245, 11), (85, 243, 242, 6), (11, 245, 243, 85), (7, 247, 244, 84), (15, 248, 253, 6), (85, 250, 252, 11), (11, 252, 251, 14), (88, 249, 248, 15), (14, 251, 249, 88), (6, 253, 250, 85), (59, 109, 265, 262), (19, 91, 264, 261), (91, 18, 263, 264), (109, 58, 260, 265), (55, 59, 262, 257), (52, 60, 263, 254), (61, 57, 259, 261), (57, 56, 258, 259), (56, 55, 257, 258), (58, 54, 256, 260), (54, 53, 255, 256), (53, 52, 254, 255), (490, 271, 269, 486), (491, 282, 267, 487), (328, 283, 266, 285), (282, 284, 277, 267), (288, 289, 278, 274), (494, 275, 279, 495), (487, 267, 277, 488), (498, 286, 275, 494), (499, 290, 280, 496), (492, 288, 274, 489), (497, 281, 272, 493), (496, 280, 286, 498), (274, 278, 284, 282), (489, 274, 282, 491), (486, 269, 288, 492), (493, 272, 290, 499), (269, 271, 289, 288), (301, 349, 305, 300), (513, 339, 303, 508), (362, 348, 326, 357), (508, 303, 302, 509), (514, 367, 299, 512), (510, 301, 300, 511), (343, 340, 307, 320), (320, 307, 306, 361), (366, 296, 313, 369), (338, 292, 309, 341), (509, 302, 301, 510), (292, 293, 310, 309), (294, 295, 312, 311), (369, 313, 319, 370), (293, 294, 311, 310), (341, 309, 315, 342), (309, 310, 316, 315), (311, 312, 318, 317), (368, 371, 324, 297), (339, 343, 320, 303), (303, 320, 361, 302), (349, 325, 323, 305), (503, 501, 327, 345), (506, 502, 328, 285), (373, 334, 331, 372), (347, 337, 332, 346), (504, 500, 329, 358), (360, 336, 330, 359), (344, 322, 337, 347), (371, 323, 334, 373), (326, 344, 347, 336), (336, 347, 346, 330), (500, 503, 345, 329), (340, 344, 326, 307), (304, 321, 343, 339), (308, 341, 342, 314), (291, 338, 341, 308), (321, 298, 340, 343), (507, 304, 339, 513), (357, 326, 336, 360), (298, 322, 344, 340), (291, 355, 356, 338), (366, 374, 354, 296), (362, 357, 323, 325), (294, 352, 353, 295), (310, 311, 317, 316), (338, 356, 350, 292), (307, 326, 348, 306), (323, 357, 360, 334), (334, 360, 359, 331), (502, 504, 358, 328), (292, 350, 351, 293), (293, 351, 352, 294), (367, 368, 297, 299), (306, 348, 364, 177), (325, 349, 181, 179), (348, 362, 180, 364), (362, 325, 179, 180), (302, 361, 178, 363), (361, 306, 177, 178), (301, 365, 181, 349), (301, 302, 363, 365), (300, 305, 368, 367), (295, 353, 374, 366), (324, 371, 373, 335), (335, 373, 372, 333), (505, 506, 285, 485), (305, 323, 371, 368), (312, 369, 370, 318), (295, 366, 369, 312), (511, 300, 367, 514), (517, 519, 398, 397), (379, 375, 389, 381), (535, 378, 380, 538), (518, 520, 394, 393), (381, 389, 390, 383), (538, 380, 382, 537), (515, 517, 397, 396), (383, 390, 391, 385), (537, 382, 384, 536), (412, 411, 404, 403), (385, 391, 392, 387), (536, 384, 386, 534), (388, 386, 417, 418), (387, 392, 376, 377), (534, 386, 388, 533), (519, 518, 393, 398), (377, 376, 375, 379), (533, 388, 378, 535), (516, 515, 396, 395), (520, 516, 395, 394), (473, 472, 405, 410), (414, 413, 402, 401), (416, 415, 400, 399), (411, 416, 399, 404), (413, 412, 403, 402), (415, 414, 401, 400), (462, 443, 452, 453), (475, 474, 409, 408), (477, 476, 407, 406), (474, 473, 410, 409), (476, 475, 408, 407), (472, 477, 406, 405), (526, 522, 414, 415), (525, 521, 412, 413), (524, 523, 416, 411), (523, 526, 415, 416), (522, 525, 413, 414), (521, 524, 411, 412), (540, 539, 422, 421), (541, 540, 421, 419), (542, 541, 419, 420), (421, 422, 426, 425), (419, 421, 425, 423), (420, 419, 423, 424), (425, 426, 430, 429), (423, 425, 429, 427), (424, 423, 427, 428), (544, 429, 430, 543), (544, 545, 427, 429), (545, 546, 428, 427), (432, 417, 386, 431), (433, 431, 386, 384), (434, 433, 384, 382), (435, 434, 382, 380), (316, 317, 434, 435), (317, 318, 433, 434), (318, 370, 431, 433), (319, 432, 431, 370), (542, 420, 424, 547), (547, 546, 316, 435), (445, 444, 438, 437), (442, 446, 441, 440), (461, 460, 448, 456), (447, 445, 437, 436), (446, 447, 436, 441), (410, 405, 447, 446), (405, 406, 445, 447), (443, 457, 451, 452), (409, 410, 446, 442), (406, 407, 444, 445), (458, 459, 450, 449), (455, 454, 453, 452), (456, 455, 452, 451), (448, 449, 455, 456), (449, 450, 454, 455), (459, 463, 454, 450), (460, 458, 449, 448), (457, 461, 456, 451), (463, 462, 453, 454), (471, 467, 462, 463), (468, 466, 461, 457), (470, 465, 458, 460), (469, 471, 463, 459), (465, 469, 459, 458), (464, 468, 457, 443), (466, 470, 460, 461), (467, 464, 443, 462), (439, 440, 441, 436), (436, 437, 438, 439), (440, 439, 464, 467), (444, 407, 470, 466), (439, 438, 468, 464), (408, 409, 469, 465), (409, 442, 471, 469), (407, 408, 465, 470), (438, 444, 466, 468), (442, 440, 467, 471), (399, 400, 477, 472), (401, 402, 475, 476), (403, 404, 473, 474), (400, 401, 476, 477), (402, 403, 474, 475), (404, 399, 472, 473), (268, 345, 327, 270), (287, 329, 345, 268), (287, 273, 358, 329), (273, 283, 328, 358), (268, 478, 484, 287), (273, 481, 483, 283), (270, 482, 478, 268), (287, 484, 481, 273), (283, 483, 479, 266), (266, 479, 480, 276), (485, 285, 266, 276), (272, 486, 492, 290), (280, 489, 491, 286), (290, 492, 489, 280), (275, 487, 488, 279), (286, 491, 487, 275), (281, 490, 486, 272), (478, 493, 499, 484), (481, 496, 498, 483), (482, 497, 493, 478), (484, 499, 496, 481), (483, 498, 494, 479), (479, 494, 495, 480), (333, 372, 506, 505), (331, 359, 504, 502), (330, 346, 503, 500), (359, 330, 500, 504), (372, 331, 502, 506), (346, 332, 501, 503), (353, 511, 514, 374), (355, 507, 513, 356), (351, 509, 510, 352), (352, 510, 511, 353), (374, 514, 512, 354), (350, 508, 509, 351), (356, 513, 508, 350), (379, 381, 516, 520), (381, 383, 515, 516), (387, 377, 518, 519), (383, 385, 517, 515), (377, 379, 520, 518), (385, 387, 519, 517), (527, 530, 524, 521), (528, 531, 525, 522), (529, 532, 526, 523), (530, 529, 523, 524), (531, 527, 521, 525), (532, 528, 522, 526), (394, 395, 528, 532), (396, 397, 527, 531), (398, 393, 529, 530), (393, 394, 532, 529), (395, 396, 531, 528), (397, 398, 530, 527), (392, 533, 535, 376), (391, 534, 533, 392), (390, 536, 534, 391), (389, 537, 536, 390), (375, 538, 537, 389), (376, 535, 538, 375), (424, 428, 546, 547), (380, 542, 547, 435), (315, 316, 546, 545), (342, 315, 545, 544), (342, 544, 543, 314), (380, 378, 541, 542), (378, 388, 540, 541), (388, 418, 539, 540)])
me_cylinder.polygons.foreach_set('use_smooth', [True] * 523)
me_cylinder.materials.append(mat_skin)
me_cylinder.use_remesh_preserve_volume = False
me_cylinder.use_remesh_preserve_attributes = False
me_cylinder.use_mirror_x = True
me_cylinder.update()
arm_armature = bpy.data.armatures.new('Armature')  # bones are not reproduced

# ---- objects
ob_armature = bpy.data.objects.new('Armature', arm_armature)
ob_shield = bpy.data.objects.new('Shield', me_cube)
ob_helmet = bpy.data.objects.new('Helmet', me_cube_003)
ob_sword = bpy.data.objects.new('Sword', me_cube_001)
ob_cylinder = bpy.data.objects.new('Cylinder', me_cylinder)

# ---- transforms, parenting, visibility, modifiers, constraints
ob_armature.location = (0.0, 0.0, 0.0)
ob_armature.show_in_front = True
ob_armature.lineart.crease_threshold = 0.0
ob_shield.parent = ob_armature
ob_shield.location = (0.3994, -0.08252, 0.9146)
ob_shield.rotation_euler = (-0.1195, -0.2212, 1.114)
ob_shield.lineart.crease_threshold = 0.0
_vg = ob_shield.vertex_groups.new(name='Hand.L')
_vg.add([0, 1, 2, 3, 4, 5, 6, 7, 8, 9, 10, 11, 12, 13, 14, 15, 16, 17, 18, 19, 20, 21, 22, 23, 24, 25, 26, 27, 28, 29, 30, 31, 32, 33, 34, 35, 36, 37, 38, 39, 40, 41, 42, 43, 44, 45, 46, 47, 48, 49, 50, 51, 52, 53, 54, 55, 56, 57, 58, 59, 60, 61, 62, 63, 64, 65, 66, 67, 68, 69, 70, 71], 1.0, 'REPLACE')
_m = ob_shield.modifiers.new('Armature', 'ARMATURE')
_m.object = ob_armature
ob_helmet.parent = ob_armature
ob_helmet.location = (0.0, 0.0, 0.0)
ob_helmet.lineart.crease_threshold = 0.0
_vg = ob_helmet.vertex_groups.new(name='Head')
_vg.add([0, 1, 2, 3, 4, 5, 6, 7, 8, 9, 10, 11, 12, 13, 14, 15, 16, 17, 18, 19, 20, 21, 22, 23, 24, 25, 26, 27, 28, 29, 30, 31, 32, 33, 34, 35, 36, 37, 38, 39, 40, 41, 42, 43, 44, 45, 46, 47, 48, 49, 50, 51, 52, 53, 54, 55, 56, 57, 58, 59, 60, 61, 62, 63, 64, 65, 66, 67, 68, 69, 70, 71, 72, 73, 74, 75, 76, 77, 78, 79, 80, 81, 82, 83, 84, 85, 86, 87, 88, 89, 90, 91, 92, 93, 94, 95, 96, 97, 98, 99, 100, 101, 102, 103, 104, 105, 106, 107, 108, 109, 110, 111, 112, 113, 114, 115, 116, 117, 118, 119, 120, 121, 122, 123, 124, 125, 126, 127, 128, 129, 130, 131, 132, 133, 134, 135, 136, 137, 138, 139, 140, 141, 142, 143, 144, 145, 146, 147, 148, 149, 150, 151, 152, 153, 154, 155, 156, 157, 158, 159, 160, 161, 162, 163, 164, 165, 166, 167, 168, 169, 170, 171, 172, 173, 174, 175, 176, 177, 178, 179, 180, 181, 182, 183, 184, 185, 186, 187, 188, 189, 190, 191, 192, 193, 194, 195, 196, 197, 198, 199, 200, 201, 202, 203, 204, 205, 206, 207, 208, 209, 210, 211, 212, 213, 214, 215, 216, 217, 218, 219, 220, 221, 222, 223], 1.0, 'REPLACE')
_m = ob_helmet.modifiers.new('Mirror', 'MIRROR')
_m.use_clip = True
_m = ob_helmet.modifiers.new('Solidify', 'SOLIDIFY')
_m.thickness = 0.005
_m.nonmanifold_thickness_mode = 'FIXED'
_m.nonmanifold_merge_threshold = 0.0003
_m = ob_helmet.modifiers.new('Armature', 'ARMATURE')
_m.object = ob_armature
ob_sword.parent = ob_armature
ob_sword.location = (-0.3839, -0.2849, 0.9474)
ob_sword.rotation_euler = (-1.571, 1.348, -1.571)
ob_sword.scale = (0.08593, 0.0554, 0.01196)
ob_sword.lineart.crease_threshold = 0.0
_vg = ob_sword.vertex_groups.new(name='Hand.R')
_vg.add([0, 1, 2, 3, 4, 5, 6, 7, 8, 9, 10, 11, 12, 13, 14, 15, 16, 17, 18, 19, 20, 21, 22, 23, 24, 25, 26, 27, 28, 29, 30, 31, 32, 33, 34, 35, 36, 37, 38, 39, 40, 41, 42, 43, 44, 45, 46, 47, 48, 49, 50, 51, 52], 1.0, 'REPLACE')
_m = ob_sword.modifiers.new('Mirror', 'MIRROR')
_m.use_axis = (True, False, True)
_m.use_clip = True
_m = ob_sword.modifiers.new('Armature', 'ARMATURE')
_m.object = ob_armature
ob_cylinder.parent = ob_armature
ob_cylinder.location = (0.0, 0.0, 0.0)
ob_cylinder.lineart.crease_threshold = 0.0
ob_cylinder.use_mesh_mirror_x = True
_vg = ob_cylinder.vertex_groups.new(name='Hips')
for _i, _w in zip([291, 292, 293, 294, 295, 296, 308, 309, 310, 311, 312, 313, 314, 315, 316, 317, 318, 319, 338, 341, 342, 352, 353, 354, 366, 369, 370, 374, 378, 382, 384, 386, 388, 391, 392, 417, 418, 419, 420, 421, 422, 423, 424, 425, 426, 427, 428, 429, 430, 431, 432, 433, 434, 435, 533, 534, 535, 536, 537, 539, 540, 541, 542, 543, 544, 545, 546, 547], [0.06411, 0.04335, 0.05912, 0.09169, 0.1379, 0.2338, 0.4037, 0.1482, 0.2073, 0.3399, 0.5258, 0.6948, 0.5653, 0.2404, 0.351, 0.1897, 0.3137, 0.753, 0.05049, 0.2471, 0.5086, 0.003245, 0.0335, 0.05055, 0.1795, 0.6679, 0.6832, 0.0382, 0.1093, 0.00792, 0.1497, 0.7237, 0.7629, 0.03502, 0.04489, 0.8099, 0.8999, 0.1804, 0.06733, 0.7176, 0.7652, 0.2332, 0.08353, 0.6711, 0.6962, 0.2538, 0.1656, 0.6153, 0.6268, 0.7269, 0.7789, 0.1978, 0.03337, 0.04694, 0.4039, 0.3794, 0.05465, 0.07486, 0.00396, 0.8325, 0.7402, 0.1449, 0.03366, 0.596, 0.562, 0.2471, 0.2583, 0.06523]): _vg.add([_i], _w, 'REPLACE')
_vg = ob_cylinder.vertex_groups.new(name='Spine')
for _i, _w in zip([291, 292, 293, 294, 295, 296, 297, 299, 300, 301, 302, 303, 304, 305, 308, 309, 310, 311, 312, 313, 314, 315, 316, 317, 318, 319, 320, 321, 338, 339, 341, 342, 343, 350, 351, 352, 353, 354, 355, 356, 363, 365, 366, 367, 368, 369, 370, 374, 423, 424, 425, 426, 427, 428, 429, 430, 435, 507, 508, 509, 510, 511, 512, 513, 514, 543, 544, 545, 546, 547], [0.8175, 0.7748, 0.7049, 0.703, 0.7104, 0.6763, 0.04823, 0.1418, 0.121, 0.07301, 0.06939, 0.1027, 0.152, 0.03227, 0.4588, 0.6738, 0.5974, 0.4496, 0.2665, 0.1912, 0.2343, 0.2044, 0.2536, 0.1316, 0.07838, 0.0602, 0.0314, 0.05137, 0.8257, 0.149, 0.6205, 0.2426, 0.04359, 0.6123, 0.3414, 0.3383, 0.6348, 0.7072, 0.713, 0.7202, 0.03491, 0.03805, 0.7157, 0.1287, 0.03864, 0.1983, 0.05427, 0.7089, 0.05595, 0.03673, 0.05412, 0.05877, 0.1323, 0.1062, 0.1461, 0.1477, 0.02654, 0.2871, 0.2068, 0.1266, 0.1252, 0.1976, 0.2355, 0.2775, 0.219, 0.191, 0.1944, 0.1683, 0.1799, 0.03164]): _vg.add([_i], _w, 'REPLACE')
_vg = ob_cylinder.vertex_groups.new(name='Chest')
for _i, _w in zip([164, 165, 167, 169, 170, 178, 179, 181, 285, 291, 292, 293, 294, 295, 296, 297, 298, 299, 300, 301, 302, 303, 304, 305, 306, 307, 309, 310, 311, 320, 321, 322, 323, 324, 325, 328, 330, 331, 332, 333, 334, 335, 336, 337, 338, 339, 340, 341, 343, 344, 346, 347, 349, 350, 351, 352, 353, 354, 355, 356, 357, 359, 360, 361, 363, 365, 366, 367, 368, 371, 372, 373, 374, 485, 500, 501, 502, 503, 504, 505, 506, 507, 508, 509, 510, 511, 512, 513, 514], [0.1446, 0.1332, 0.02762, 0.07709, 0.04672, 0.09283, 0.04833, 0.1464, 0.05022, 0.08241, 0.1218, 0.161, 0.1281, 0.08057, 0.04067, 0.7816, 0.5987, 0.7488, 0.6891, 0.468, 0.3937, 0.5927, 0.7623, 0.5524, 0.03924, 0.1023, 0.03593, 0.04783, 0.03182, 0.3257, 0.7506, 0.573, 0.249, 0.7197, 0.09541, 0.04112, 0.05514, 0.3039, 0.1678, 0.2772, 0.2418, 0.5742, 0.03215, 0.5175, 0.08602, 0.745, 0.2814, 0.02585, 0.6278, 0.1532, 0.08162, 0.1402, 0.246, 0.2951, 0.5006, 0.5186, 0.2589, 0.2033, 0.2352, 0.2269, 0.03478, 0.1076, 0.06371, 0.1434, 0.2031, 0.2505, 0.05223, 0.7489, 0.7453, 0.6183, 0.237, 0.5393, 0.204, 0.06048, 0.02839, 0.0597, 0.1123, 0.03427, 0.03995, 0.1254, 0.1051, 0.6523, 0.6144, 0.5403, 0.562, 0.6521, 0.6732, 0.6529, 0.6819]): _vg.add([_i], _w, 'REPLACE')
_vg = ob_cylinder.vertex_groups.new(name='Neck')
for _i, _w in zip([266, 268, 270, 273, 276, 281, 283, 285, 287, 297, 322, 323, 324, 327, 328, 329, 330, 331, 332, 333, 334, 335, 336, 337, 344, 345, 346, 347, 358, 359, 360, 371, 372, 373, 478, 479, 480, 481, 482, 483, 484, 485, 493, 495, 497, 500, 501, 502, 503, 504, 505, 506], [0.09656, 0.1157, 0.1594, 0.09703, 0.09434, 0.008863, 0.115, 0.2426, 0.1036, 0.002512, 0.08005, 0.01789, 0.09032, 0.2571, 0.2164, 0.2236, 0.5447, 0.343, 0.6136, 0.5026, 0.09613, 0.2418, 0.07926, 0.1998, 0.01837, 0.2333, 0.6225, 0.1744, 0.2252, 0.5021, 0.09597, 0.07586, 0.5415, 0.2078, 0.04445, 0.04899, 0.05682, 0.02608, 0.07655, 0.0322, 0.03412, 0.2645, 0.006277, 0.00551, 0.03991, 0.5872, 0.5993, 0.5274, 0.6235, 0.555, 0.4969, 0.5497]): _vg.add([_i], _w, 'REPLACE')
_vg = ob_cylinder.vertex_groups.new(name='Head')
for _i, _w in zip([266, 267, 268, 269, 270, 271, 272, 273, 274, 275, 276, 277, 278, 279, 280, 281, 282, 283, 284, 285, 286, 287, 288, 289, 290, 327, 328, 329, 330, 331, 332, 333, 334, 335, 337, 345, 346, 347, 358, 359, 372, 373, 478, 479, 480, 481, 482, 483, 484, 485, 486, 487, 488, 489, 490, 491, 492, 493, 494, 495, 496, 497, 498, 499, 500, 501, 502, 503, 504, 505, 506], [0.8723, 0.9955, 0.8633, 0.9901, 0.8123, 0.9876, 0.979, 0.8779, 0.9974, 0.9855, 0.8749, 0.9949, 0.9995, 0.9815, 0.9874, 0.9652, 0.9977, 0.8469, 0.9991, 0.6796, 0.9875, 0.8747, 0.9953, 0.996, 0.9854, 0.6974, 0.7088, 0.7299, 0.09898, 0.09783, 0.1161, 0.1412, 0.004693, 0.06427, 0.02336, 0.7259, 0.09924, 0.00761, 0.7223, 0.1084, 0.1146, 0.04933, 0.944, 0.9347, 0.9248, 0.9525, 0.9097, 0.9466, 0.9491, 0.6475, 0.9863, 0.9923, 0.9894, 0.9944, 0.9784, 0.9945, 0.9924, 0.9666, 0.9711, 0.9634, 0.9762, 0.9469, 0.9742, 0.9734, 0.2864, 0.295, 0.2616, 0.2727, 0.3066, 0.3317, 0.291]): _vg.add([_i], _w, 'REPLACE')
_vg = ob_cylinder.vertex_groups.new(name='Arm upper.L')
for _i, _w in zip([117, 118, 119, 133, 134, 135, 136, 137, 138, 139, 140, 141, 142, 143, 144, 151, 152, 153, 156, 157, 159, 161, 162, 164, 165, 166, 167, 168, 169, 170, 171, 172, 173, 174, 175, 176, 177, 178, 179, 180, 181, 297, 299, 300, 301, 302, 303, 305, 306, 307, 320, 321, 323, 325, 339, 340, 343, 348, 349, 350, 351, 352, 353, 361, 362, 363, 364, 365, 367, 368, 508, 509, 510, 511, 512, 514], [0.001635, 0.01465, 0.006723, 0.9307, 0.9133, 0.8994, 0.9019, 0.9309, 0.9424, 0.08607, 0.1109, 0.1106, 0.08152, 0.06512, 0.06947, 0.9592, 0.9849, 0.9444, 0.9381, 0.06767, 0.02121, 0.921, 0.1308, 0.6886, 0.7312, 0.8714, 0.7905, 0.866, 0.7362, 0.8432, 0.8608, 0.9639, 0.9697, 0.9819, 0.9769, 0.9807, 0.246, 0.6161, 0.2163, 0.1416, 0.3644, 0.008949, 0.009942, 0.081, 0.2818, 0.3855, 0.1158, 0.1051, 0.1228, 0.05415, 0.165, 0.01355, 0.02644, 0.1067, 0.02015, 0.007504, 0.0644, 0.03042, 0.2321, 0.009528, 0.08188, 0.06373, 0.002736, 0.4083, 0.02884, 0.5982, 0.142, 0.4848, 0.03004, 0.03736, 0.07733, 0.2224, 0.1891, 0.06793, 0.002149, 0.01831]): _vg.add([_i], _w, 'REPLACE')
_vg = ob_cylinder.vertex_groups.new(name='Arm lower.L')
for _i, _w in zip([0, 1, 2, 3, 4, 5, 12, 13, 16, 17, 52, 53, 54, 55, 58, 59, 62, 80, 81, 82, 86, 87, 89, 90, 109, 116, 117, 118, 119, 120, 121, 122, 123, 124, 125, 126, 127, 128, 129, 130, 131, 132, 133, 134, 135, 136, 137, 138, 139, 140, 141, 142, 143, 144, 145, 146, 147, 148, 149, 150, 154, 155, 156, 157, 158, 159, 160, 161, 162, 163], [0.2599, 0.8145, 0.7995, 0.7935, 0.8811, 0.7137, 0.3434, 0.4782, 0.2264, 0.04426, 0.06022, 0.07283, 0.09716, 0.1023, 0.09103, 0.1111, 0.009028, 0.9007, 0.953, 0.9766, 0.7744, 0.2205, 0.3756, 0.05244, 0.09361, 0.981, 0.9741, 0.9676, 0.9715, 0.9834, 0.9843, 0.9981, 0.9978, 0.9977, 0.9975, 0.9976, 0.9983, 0.9668, 0.9683, 0.9426, 0.888, 0.9666, 0.06851, 0.08574, 0.09895, 0.09577, 0.06693, 0.05612, 0.9138, 0.8889, 0.8892, 0.9183, 0.9348, 0.9305, 0.9966, 0.9941, 0.9925, 0.9952, 0.9906, 0.9892, 0.9845, 0.9984, 0.05998, 0.9322, 0.996, 0.9643, 0.9985, 0.07766, 0.869, 0.9878]): _vg.add([_i], _w, 'REPLACE')
_vg = ob_cylinder.vertex_groups.new(name='Hand.L')
for _i, _w in zip([0, 1, 2, 3, 4, 5, 6, 7, 8, 9, 10, 11, 12, 13, 15, 16, 19, 52, 53, 54, 55, 56, 57, 58, 59, 60, 61, 64, 65, 66, 67, 84, 86, 88, 89, 108, 109, 111, 128, 230, 235, 236, 237, 239, 241, 242, 244, 246, 247, 248, 253, 254, 255, 256, 257, 258, 259, 260, 261, 262, 263, 264, 265], [0.001393, 0.1016, 0.1609, 0.1732, 0.08415, 0.05945, 0.09094, 0.538, 0.1349, 0.0178, 0.1395, 0.0167, 0.5651, 0.443, 0.07631, 0.1354, 0.0629, 0.7947, 0.8604, 0.7519, 0.7137, 0.9681, 0.8502, 0.655, 0.6246, 0.5645, 0.2831, 0.03004, 0.1005, 0.05715, 0.03666, 0.3105, 0.1921, 0.01061, 0.5402, 0.4108, 0.6355, 0.07958, 0.003446, 0.01566, 0.005306, 0.1217, 0.06932, 0.0558, 0.03369, 0.01883, 0.04804, 0.05263, 0.1075, 0.02013, 0.01369, 0.1274, 0.6445, 0.1315, 0.2377, 0.9102, 0.6978, 0.07115, 0.1458, 0.1661, 0.009771, 0.03508, 0.09283]): _vg.add([_i], _w, 'REPLACE')
_vg = ob_cylinder.vertex_groups.new(name='Thumb01.L')
for _i, _w in zip([0, 1, 2, 4, 5, 16, 17, 19, 52, 57, 60, 61, 62, 63, 64, 65, 66, 67, 68, 70, 71, 72, 73, 80, 81, 87, 90, 108, 110, 111, 112, 113, 130, 131, 259, 261], [0.7142, 0.08047, 0.001122, 0.003723, 0.2199, 0.5933, 0.9396, 0.01615, 0.05168, 0.114, 0.2223, 0.5168, 0.9479, 0.9485, 0.894, 0.7368, 0.8911, 0.8059, 0.04327, 0.07858, 0.07095, 0.01765, 0.01086, 0.09552, 0.01425, 0.7674, 0.9224, 0.3233, 0.9627, 0.7502, 0.01724, 0.05444, 0.0438, 0.1052, 0.04159, 0.08497]): _vg.add([_i], _w, 'REPLACE')
_vg = ob_cylinder.vertex_groups.new(name='Thumb02.L')
for _i, _w in zip([61, 63, 64, 65, 66, 67, 68, 69, 70, 71, 72, 73, 74, 75, 76, 77, 78, 79, 108, 110, 111, 112, 113, 114, 115], [0.05147, 0.04144, 0.00366, 0.1055, 0.04261, 0.1141, 0.9521, 0.9926, 0.9124, 0.9185, 0.9634, 0.9656, 0.9987, 1.001, 0.9933, 0.9966, 0.9995, 0.9987, 0.02357, 0.01092, 0.1225, 0.966, 0.9383, 0.9999, 0.9985]): _vg.add([_i], _w, 'REPLACE')
_vg = ob_cylinder.vertex_groups.new(name='Index01.L')
for _i, _w in zip([8, 9, 16, 18, 19, 36, 37, 38, 39, 52, 60, 61, 65, 67, 83, 91, 100, 101, 108, 111, 182, 183, 184, 185, 186, 187, 188, 189, 190, 191, 192, 193, 230, 231, 232, 233, 234, 235, 238, 240, 241, 254, 259, 261, 263, 264], [0.585, 0.2645, 0.01941, 0.9146, 0.8724, 0.3077, 0.3699, 0.7402, 0.7876, 0.02724, 0.1619, 0.1322, 0.0421, 0.01671, 0.3734, 0.972, 0.7799, 0.2833, 0.2092, 0.03214, 0.0653, 0.1192, 0.09209, 0.133, 0.09141, 0.07792, 0.9072, 0.846, 0.9548, 0.9613, 0.966, 0.8797, 0.8793, 0.9849, 0.8438, 0.7269, 0.9518, 0.9337, 0.07328, 0.09416, 0.141, 0.1527, 0.1774, 0.7308, 0.9047, 0.9185]): _vg.add([_i], _w, 'REPLACE')
_vg = ob_cylinder.vertex_groups.new(name='Index02.L')
for _i, _w in zip([32, 33, 34, 35, 36, 37, 38, 39, 98, 99, 100, 101, 182, 183, 184, 185, 186, 187, 188, 189, 190, 191, 192, 193], [0.996, 0.9984, 0.9944, 0.9877, 0.687, 0.6282, 0.2577, 0.2111, 0.998, 0.9943, 0.2192, 0.7147, 0.9338, 0.8804, 0.9077, 0.8663, 0.9084, 0.9215, 0.08853, 0.1334, 0.02887, 0.01591, 0.0139, 0.1141]): _vg.add([_i], _w, 'REPLACE')
_vg = ob_cylinder.vertex_groups.new(name='MiddleFinger01.L')
for _i, _w in zip([7, 8, 9, 10, 11, 18, 40, 41, 42, 43, 52, 83, 84, 102, 103, 194, 195, 196, 198, 199, 200, 201, 202, 203, 204, 205, 230, 232, 233, 234, 236, 237, 238, 239, 240, 241, 244, 245, 246, 247, 254, 255, 259, 263], [0.2054, 0.254, 0.6732, 0.5564, 0.02923, 0.06846, 0.2476, 0.09981, 0.4215, 0.2154, 0.03653, 0.6002, 0.361, 0.2815, 0.1821, 0.04882, 0.08706, 0.02755, 0.06166, 0.001724, 0.971, 0.9009, 0.8936, 0.8873, 0.9224, 0.879, 0.07555, 0.138, 0.2425, 0.02916, 0.8042, 0.857, 0.9097, 0.8274, 0.8664, 0.8008, 0.05554, 0.012, 0.1446, 0.04093, 0.6884, 0.1728, 0.05656, 0.05282]): _vg.add([_i], _w, 'REPLACE')
_vg = ob_cylinder.vertex_groups.new(name='MiddleFinger02.L')
for _i, _w in zip([20, 21, 22, 23, 40, 41, 42, 43, 92, 93, 102, 103, 194, 195, 196, 197, 198, 199, 200, 201, 202, 203, 204, 205], [1.0, 0.9988, 0.9992, 0.9996, 0.75, 0.8999, 0.5761, 0.7827, 1.0, 1.0, 0.7163, 0.817, 0.9502, 0.9124, 0.9609, 0.9919, 0.9379, 0.974, 0.003918, 0.08819, 0.09633, 0.1044, 0.07316, 0.1129]): _vg.add([_i], _w, 'REPLACE')
_vg = ob_cylinder.vertex_groups.new(name='RingFinger01.L')
for _i, _w in zip([6, 7, 10, 11, 14, 15, 44, 45, 46, 47, 84, 85, 104, 105, 206, 207, 208, 209, 210, 211, 212, 213, 214, 215, 216, 217, 236, 237, 239, 242, 243, 244, 245, 246, 247, 250, 251, 252, 253, 255, 256, 257], [0.2062, 0.1979, 0.2383, 0.5269, 0.03522, 0.001281, 0.761, 0.7461, 0.7258, 0.3888, 0.3124, 0.3112, 0.6831, 0.7567, 0.1408, 0.1227, 0.02326, 0.07748, 0.07911, 0.09964, 0.938, 0.9224, 0.9038, 0.887, 0.9352, 0.8987, 0.045, 0.06206, 0.08145, 0.7807, 0.8709, 0.8858, 0.8373, 0.7713, 0.823, 0.05054, 0.01172, 0.1515, 0.07495, 0.0414, 0.08338, 0.06092]): _vg.add([_i], _w, 'REPLACE')
_vg = ob_cylinder.vertex_groups.new(name='RingFinger02.L')
for _i, _w in zip([24, 25, 26, 27, 44, 45, 46, 47, 94, 95, 104, 105, 206, 207, 208, 209, 210, 211, 212, 213, 214, 215, 216, 217], [0.9966, 0.9881, 0.9974, 0.9996, 0.2341, 0.2511, 0.2699, 0.6099, 0.9939, 0.9996, 0.3143, 0.2406, 0.8584, 0.8767, 0.9632, 0.9222, 0.9205, 0.8999, 0.05532, 0.06801, 0.08798, 0.1099, 0.05998, 0.09622]): _vg.add([_i], _w, 'REPLACE')
_vg = ob_cylinder.vertex_groups.new(name='Pinky01.L')
for _i, _w in zip([6, 7, 10, 11, 12, 13, 14, 15, 48, 49, 50, 51, 53, 54, 55, 58, 59, 85, 86, 88, 89, 106, 107, 109, 218, 219, 221, 223, 224, 225, 226, 227, 228, 229, 242, 243, 245, 248, 249, 250, 251, 252, 253, 255, 256, 257, 258, 260, 262, 265], [0.6827, 0.01677, 0.03034, 0.3957, 0.08097, 0.06158, 0.9288, 0.8843, 0.8837, 0.7323, 0.7765, 0.2137, 0.004766, 0.1271, 0.168, 0.2381, 0.2486, 0.6698, 0.0003056, 0.9522, 0.07539, 0.2611, 0.8285, 0.2593, 0.06847, 0.04555, 0.06933, 0.06259, 0.9559, 0.9825, 0.9674, 0.8871, 0.9742, 0.9373, 0.1716, 0.1144, 0.1122, 0.9348, 0.9726, 0.9411, 0.9555, 0.8253, 0.8761, 0.1065, 0.7501, 0.6786, 0.02217, 0.8969, 0.7859, 0.8829]): _vg.add([_i], _w, 'REPLACE')
_vg = ob_cylinder.vertex_groups.new(name='Pinky02.L')
for _i, _w in zip([28, 29, 30, 31, 48, 49, 50, 51, 96, 97, 106, 107, 218, 219, 220, 221, 222, 223, 224, 227, 229], [0.9991, 0.9986, 0.9995, 1.001, 0.1156, 0.2663, 0.2226, 0.7851, 0.9997, 1.0, 0.7381, 0.1708, 0.9315, 0.9522, 0.9853, 0.9305, 0.9762, 0.9373, 0.02324, 0.1044, 0.0589]): _vg.add([_i], _w, 'REPLACE')
_vg = ob_cylinder.vertex_groups.new(name='Arm upper.R')
_vg = ob_cylinder.vertex_groups.new(name='Arm lower.R')
_vg = ob_cylinder.vertex_groups.new(name='Hand.R')
_vg = ob_cylinder.vertex_groups.new(name='Thumb01.R')
_vg = ob_cylinder.vertex_groups.new(name='Thumb02.R')
_vg = ob_cylinder.vertex_groups.new(name='Index01.R')
_vg = ob_cylinder.vertex_groups.new(name='Index02.R')
_vg = ob_cylinder.vertex_groups.new(name='MiddleFinger01.R')
_vg = ob_cylinder.vertex_groups.new(name='MiddleFinger02.R')
_vg = ob_cylinder.vertex_groups.new(name='RingFinger01.R')
_vg = ob_cylinder.vertex_groups.new(name='RingFinger02.R')
_vg = ob_cylinder.vertex_groups.new(name='Pinky01.R')
_vg = ob_cylinder.vertex_groups.new(name='Pinky02.R')
_vg = ob_cylinder.vertex_groups.new(name='Leg Upper.L')
for _i, _w in zip([291, 292, 293, 294, 295, 296, 308, 309, 310, 311, 312, 313, 314, 315, 316, 317, 318, 319, 338, 341, 342, 366, 369, 370, 375, 376, 377, 378, 379, 380, 381, 382, 383, 384, 385, 386, 387, 388, 389, 390, 391, 392, 393, 394, 395, 396, 397, 398, 417, 418, 419, 420, 421, 422, 423, 424, 425, 426, 427, 428, 429, 430, 431, 432, 433, 434, 435, 515, 516, 517, 518, 519, 520, 521, 522, 523, 524, 525, 526, 527, 528, 529, 530, 531, 532, 533, 534, 535, 536, 537, 538, 539, 540, 541, 542, 543, 544, 545, 546, 547], [0.007002, 0.01802, 0.0, 0.0, 0.0, 0.0, 0.1134, 0.0, 0.0, 0.0, 0.07277, 0.0, 0.1881, 0.5416, 0.4348, 0.7602, 0.6019, 0.06672, 0.007991, 0.0, 0.2361, 0.0, 0.0, 0.2386, 0.9968, 0.9883, 0.9803, 0.8859, 0.9832, 0.9749, 0.9881, 0.9776, 0.989, 1.0, 0.9854, 0.9606, 0.9831, 0.999, 0.9958, 0.9907, 0.9565, 0.9516, 0.3261, 0.3006, 0.4915, 0.6607, 0.6713, 0.6308, 0.3208, 0.09592, 0.7966, 0.9114, 0.261, 0.2091, 0.7073, 0.8771, 0.2718, 0.2417, 0.6055, 0.72, 0.2307, 0.2176, 0.7336, 0.1964, 0.784, 0.988, 0.9228, 0.8803, 0.8331, 0.8741, 0.7848, 0.8563, 0.7788, 0.164, 0.102, 0.07376, 0.1425, 0.1423, 0.06771, 0.3026, 0.2001, 0.1356, 0.2683, 0.2786, 0.1259, 1.0, 0.9957, 0.9371, 0.9284, 0.9816, 0.9858, 0.1525, 0.63, 0.8412, 0.9431, 0.2029, 0.2334, 0.5736, 0.5774, 0.9]): _vg.add([_i], _w, 'REPLACE')
_vg = ob_cylinder.vertex_groups.new(name='Leg lower.L')
for _i, _w in zip([393, 394, 395, 396, 397, 398, 399, 400, 401, 402, 403, 404, 405, 406, 407, 408, 409, 410, 411, 412, 413, 414, 415, 416, 436, 437, 438, 440, 441, 442, 444, 445, 446, 447, 465, 466, 469, 470, 472, 473, 474, 475, 476, 477, 515, 516, 517, 518, 519, 520, 521, 522, 523, 524, 525, 526, 527, 528, 529, 530, 531, 532], [0.6739, 0.6994, 0.5085, 0.3392, 0.3286, 0.369, 0.9994, 0.9992, 0.9989, 0.9989, 0.999, 0.9992, 0.9888, 0.963, 0.8629, 0.8038, 0.8266, 0.9344, 0.9873, 0.9858, 0.9884, 0.9905, 0.9928, 0.9932, 0.1433, 0.1337, 0.00524, 0.05573, 0.1183, 0.1616, 0.09956, 0.4805, 0.4711, 0.4964, 0.1269, 0.01732, 0.2123, 0.1344, 0.9993, 0.9974, 0.9923, 0.9909, 0.9937, 0.9981, 0.1196, 0.1669, 0.1256, 0.2151, 0.1434, 0.2211, 0.836, 0.898, 0.9262, 0.8575, 0.8577, 0.9323, 0.6974, 0.7999, 0.8643, 0.7316, 0.7214, 0.8741]): _vg.add([_i], _w, 'REPLACE')
_vg = ob_cylinder.vertex_groups.new(name='Foot.L')
for _i, _w in zip([406, 407, 408, 409, 410, 436, 437, 438, 439, 440, 441, 442, 443, 444, 445, 446, 447, 448, 449, 450, 451, 452, 453, 454, 455, 456, 457, 458, 459, 460, 461, 462, 463, 464, 465, 466, 467, 468, 469, 470, 471], [0.02384, 0.1363, 0.1951, 0.1726, 0.06548, 0.8562, 0.8654, 0.9699, 0.9762, 0.9415, 0.8808, 0.8362, 0.9752, 0.899, 0.5194, 0.5287, 0.5035, 0.2142, 0.04297, 0.1065, 0.2289, 0.04012, 0.09205, 0.01199, 0.0137, 0.1916, 0.9166, 0.9655, 0.923, 0.9163, 0.9055, 0.9416, 0.9333, 0.9913, 0.8681, 0.9521, 0.9786, 0.9732, 0.7807, 0.859, 0.9647]): _vg.add([_i], _w, 'REPLACE')
_vg = ob_cylinder.vertex_groups.new(name='Toes.L')
for _i, _w in zip([448, 449, 450, 451, 452, 453, 454, 455, 456, 457, 458, 459, 460, 461, 462, 463], [0.7838, 0.9531, 0.892, 0.7697, 0.9548, 0.9078, 0.969, 0.968, 0.8068, 0.07922, 0.004555, 0.06066, 0.0722, 0.08724, 0.05724, 0.06545]): _vg.add([_i], _w, 'REPLACE')
_vg = ob_cylinder.vertex_groups.new(name='Leg Upper.R')
for _i, _w in zip([126, 127, 155, 295, 296, 310, 311, 312, 313, 316, 317, 319, 417, 432], [0.0, 0.0, 0.0, 0.0, 0.0, 0.0, 0.0, 0.0, 0.0, 0.0, 0.0, 0.06672, 0.3208, 0.1964]): _vg.add([_i], _w, 'REPLACE')
_vg = ob_cylinder.vertex_groups.new(name='Leg lower.R')
_vg = ob_cylinder.vertex_groups.new(name='Foot.R')
_vg = ob_cylinder.vertex_groups.new(name='Toes.R')
_vg = ob_cylinder.vertex_groups.new(name='Shoulder.L')
for _i, _w in zip([164, 165, 166, 167, 168, 169, 170, 171, 177, 178, 179, 180, 181, 285, 297, 298, 299, 300, 301, 302, 303, 304, 305, 306, 307, 320, 321, 322, 323, 324, 325, 326, 328, 329, 330, 331, 332, 333, 334, 335, 336, 337, 339, 340, 343, 344, 345, 346, 347, 348, 349, 350, 351, 352, 357, 358, 359, 360, 361, 362, 363, 364, 365, 367, 368, 371, 372, 373, 485, 500, 501, 502, 503, 504, 505, 506, 507, 508, 509, 510, 511, 512, 513, 514], [0.138, 0.07804, 0.1152, 0.1771, 0.1285, 0.1741, 0.05661, 0.1317, 0.7282, 0.1249, 0.7275, 0.8468, 0.4703, 0.003534, 0.1031, 0.0, 0.05553, 0.0615, 0.0, 0.0, 0.0, 0.05506, 0.0, 0.8329, 0.8318, 0.0, 0.08581, 0.3256, 0.6619, 0.1399, 0.7812, 0.9544, 0.016, 0.01759, 0.3004, 0.2506, 0.1016, 0.07389, 0.6198, 0.1092, 0.8719, 0.2436, 0.06231, 0.2175, 0.0, 0.7979, 0.001618, 0.1959, 0.6545, 0.9474, 0.4928, 0.009056, 0.03371, 0.02509, 0.9273, 0.02425, 0.2806, 0.815, 0.05839, 0.9444, 0.0, 0.8501, 0.07355, 0.0621, 0.1411, 0.2623, 0.1027, 0.1931, 0.002841, 0.09762, 0.04137, 0.09696, 0.06923, 0.09795, 0.03763, 0.05238, 0.01141, 0.05973, 0.05589, 0.0, 0.05857, 0.02605, 0.01523, 0.03177]): _vg.add([_i], _w, 'REPLACE')
_vg = ob_cylinder.vertex_groups.new(name='Shoulder.R')
for _i, _w in zip([298, 321], [0.0, 0.08581]): _vg.add([_i], _w, 'REPLACE')
_m = ob_cylinder.modifiers.new('Mirror', 'MIRROR')
_m.use_clip = True
_m = ob_cylinder.modifiers.new('Armature', 'ARMATURE')
_m.object = ob_armature

# ---- collection membership
col_collection_1.objects.link(ob_armature)
col_collection_1.objects.link(ob_shield)
col_collection_1.objects.link(ob_helmet)
col_collection_1.objects.link(ob_sword)
col_collection_1.objects.link(ob_cylinder)

# ---- scene / render settings (as saved in the file)
scene.frame_start = 1; scene.frame_end = 14; scene.frame_set(1)
scene.render.engine = 'BLENDER_EEVEE_NEXT'
scene.render.resolution_percentage = 50
scene.render.dither_intensity = 0.0
scene.cycles.use_denoising = False
scene.cycles.samples = 128
scene.cycles.sampling_pattern = 'TABULATED_SOBOL'
scene.cycles.light_sampling_threshold = 0.0
scene.cycles.use_adaptive_sampling = False
scene.cycles.use_light_tree = False
scene.cycles.blur_glossy = 0.0
scene.cycles.sample_clamp_indirect = 0.0
scene.view_settings.view_transform = 'Standard'
bpy.context.view_layer.update()

# ---- added for rendering (the .blend has no active camera and no usable light): camera, sun
cam_auto = bpy.data.cameras.new('AutoCamera')
cam_auto.lens = 50.0
cam_auto.sensor_width = 36.0
cam_auto.clip_end = 1000.0
ob_auto_camera = bpy.data.objects.new('AutoCamera', cam_auto)
scene.collection.objects.link(ob_auto_camera)
ob_auto_camera.location = (2.33287, -3.00259, 2.96892)
ob_auto_camera.rotation_euler = (1.09748, -7.21219e-08, 0.694738)
scene.camera = ob_auto_camera
light_auto_sun = bpy.data.lights.new('AutoSun', 'SUN')
light_auto_sun.energy = 3.0
light_auto_sun.angle = 0.0523599
ob_auto_sun = bpy.data.objects.new('AutoSun', light_auto_sun)
scene.collection.objects.link(ob_auto_sun)
ob_auto_sun.rotation_euler = (0.872665, 0.174533, 0.523599)
bpy.context.view_layer.update()
